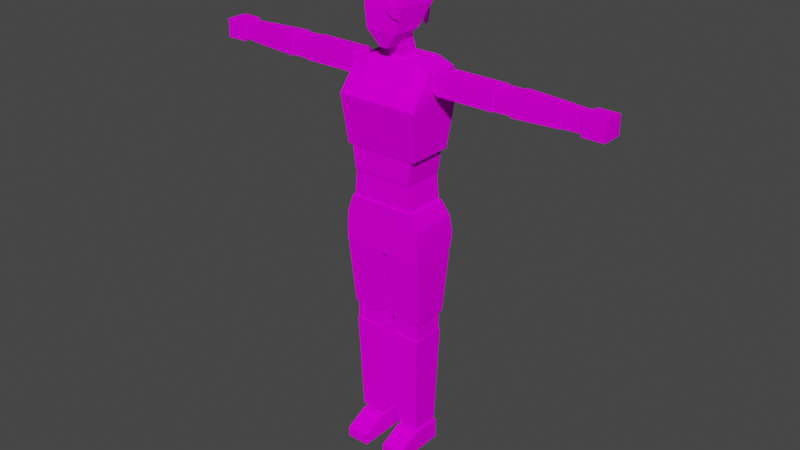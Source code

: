 # Source: model-character-allie-npc-oracle.blend  (saved by Blender 3.1.7; exported with 4.5.12 LTS)
import bpy
from mathutils import Matrix  # noqa: F401  (used for matrix-valued properties, if any)

bpy.ops.wm.read_factory_settings(use_empty=True)
scene = bpy.context.scene
scene.name = 'Scene'

# ---- collections
col_collection = bpy.data.collections.new('Collection'); scene.collection.children.link(col_collection)

# ---- images (referenced by path relative to the original .blend; pixels are not part of the script)
import os
ASSET_DIR = os.environ.get("B2B_ASSET_DIR", "")  # directory of the original .blend (textures are referenced by path, not embedded)
HERE = os.path.dirname(os.path.abspath(__file__))  # packed textures are extracted next to this script under _unpacked/

def load_image(name, relpath, width, height, colorspace="sRGB"):
    """Load a texture the original file referenced (path relative to the .blend, or extracted next to this script)."""
    p = next((c for c in (os.path.join(HERE, relpath), os.path.join(ASSET_DIR, relpath)) if relpath and os.path.exists(c)), "")
    if p:
        img = bpy.data.images.load(p, check_existing=True)
        img.name = name
    else:  # same state as the original file: an image datablock whose file is absent (Cycles renders it pink)
        img = bpy.data.images.new(name, width, height)
        img.source = "FILE"
        img.filepath = "//" + (relpath or name)
    img.colorspace_settings.name = colorspace
    return img
img_body_texture = load_image('body texture', 'texture-character-allie-npc-oracle-body.tga', 1024, 1024, 'sRGB')
img_up_cloth_texture = load_image('up cloth texture', 'texture-character-allie-npc-oracle-up-cloth.tga', 1024, 1024, 'sRGB')
img_middle_cloth_texture = load_image('middle cloth texture', 'texture-character-allie-npc-oracle-middle-cloth.tga', 1024, 1024, 'sRGB')
img_hair_texture = load_image('hair texture', 'texture-character-allie-npc-oracle-hair.tga', 1024, 1024, 'sRGB')
img_hair_ponytail_texture = load_image('hair ponytail texture', 'texture-character-allie-npc-oracle-hair-ponytail.tga', 1024, 1024, 'sRGB')

# ---- materials (node trees are filled in below, after node groups)
mat_material_body = bpy.data.materials.new('material_body')
mat_material_body.use_transparent_shadow = False
mat_material_up_cloth = bpy.data.materials.new('material_up_cloth')
mat_material_up_cloth.use_transparent_shadow = False
mat_material_middle_cloth = bpy.data.materials.new('material_middle_cloth')
mat_material_middle_cloth.use_transparent_shadow = False
mat_material_hair = bpy.data.materials.new('material_hair')
mat_material_hair.use_transparent_shadow = False
mat_material_ponytail = bpy.data.materials.new('material_ponytail')
mat_material_ponytail.use_transparent_shadow = False

# ---- node groups
ng_auto_smooth = bpy.data.node_groups.new('Auto Smooth', 'GeometryNodeTree')
_s = ng_auto_smooth.interface.new_socket(name='Geometry', in_out='OUTPUT', socket_type='NodeSocketGeometry')
_s = ng_auto_smooth.interface.new_socket(name='Geometry', in_out='INPUT', socket_type='NodeSocketGeometry')
_s = ng_auto_smooth.interface.new_socket(name='Angle', in_out='INPUT', socket_type='NodeSocketFloat')
_s.subtype = 'ANGLE'
_s.min_value = 0.0
_s.max_value = 3.142
ng_auto_smooth.is_modifier = True
_N = ng_auto_smooth.nodes; _L = ng_auto_smooth.links
n0 = _N.new('NodeGroupOutput'); n0.name = 'Group Output'; n0.location = (480, -100)
n1 = _N.new('NodeGroupInput'); n1.name = 'Group Input'; n1.location = (-420, -300)
n2 = _N.new('NodeGroupInput'); n2.name = 'Group Input.001'; n2.location = (-60, -100)
n3 = _N.new('GeometryNodeSetShadeSmooth'); n3.name = 'Set Shade Smooth'; n3.location = (120, -100)
n3.domain = 'EDGE'
n4 = _N.new('GeometryNodeSetShadeSmooth'); n4.name = 'Set Shade Smooth.001'; n4.location = (300, -100)
n5 = _N.new('GeometryNodeInputMeshEdgeAngle'); n5.name = 'Edge Angle'; n5.location = (-420, -220)
n6 = _N.new('GeometryNodeInputEdgeSmooth'); n6.name = 'Is Edge Smooth'; n6.location = (-60, -160)
n7 = _N.new('GeometryNodeInputShadeSmooth'); n7.name = 'Is Face Smooth'; n7.location = (-240, -340)
n8 = _N.new('FunctionNodeBooleanMath'); n8.name = 'Boolean Math'; n8.location = (-60, -220)
n9 = _N.new('FunctionNodeCompare'); n9.name = 'Compare'; n9.location = (-240, -180)
n9.operation = 'LESS_EQUAL'
_L.new(n5.outputs[0], n9.inputs[0])
_L.new(n4.outputs[0], n0.inputs[0])
_L.new(n1.outputs[1], n9.inputs[1])
_L.new(n9.outputs[0], n8.inputs[0])
_L.new(n7.outputs[0], n8.inputs[1])
_L.new(n2.outputs[0], n3.inputs[0])
_L.new(n6.outputs[0], n3.inputs[1])
_L.new(n3.outputs[0], n4.inputs[0])
_L.new(n8.outputs[0], n3.inputs[2])
n0.is_active_output = True

# ---- material node trees
mat_material_body.use_nodes = True; mat_material_body.node_tree.nodes.clear()
_N = mat_material_body.node_tree.nodes; _L = mat_material_body.node_tree.links
n0 = _N.new('ShaderNodeBsdfPrincipled'); n0.name = 'Principled BSDF'; n0.location = (10, 300)
n0.distribution = 'GGX'
n0.subsurface_method = 'RANDOM_WALK_SKIN'
n0.inputs[3].default_value = 1.45
n0.inputs[13].default_value = 0.0
n0.inputs[27].default_value = (0.0, 0.0, 0.0, 1.0)
n0.inputs[28].default_value = 1.0
n1 = _N.new('ShaderNodeOutputMaterial'); n1.name = 'Material Output'; n1.location = (300, 300)
n2 = _N.new('ShaderNodeTexImage'); n2.name = 'Image Texture'; n2.location = (-280, 280)
n2.image = img_body_texture
_L.new(n0.outputs[0], n1.inputs[0])
_L.new(n2.outputs[0], n0.inputs[0])
n1.is_active_output = True
mat_material_up_cloth.use_nodes = True; mat_material_up_cloth.node_tree.nodes.clear()
_N = mat_material_up_cloth.node_tree.nodes; _L = mat_material_up_cloth.node_tree.links
n0 = _N.new('ShaderNodeBsdfPrincipled'); n0.name = 'Principled BSDF'; n0.location = (10, 300)
n0.distribution = 'GGX'
n0.subsurface_method = 'RANDOM_WALK_SKIN'
n0.inputs[3].default_value = 1.45
n0.inputs[13].default_value = 0.0
n0.inputs[27].default_value = (0.0, 0.0, 0.0, 1.0)
n0.inputs[28].default_value = 1.0
n1 = _N.new('ShaderNodeOutputMaterial'); n1.name = 'Material Output'; n1.location = (300, 300)
n2 = _N.new('ShaderNodeTexImage'); n2.name = 'Image Texture'; n2.location = (-280, 280)
n2.image = img_up_cloth_texture
_L.new(n0.outputs[0], n1.inputs[0])
_L.new(n2.outputs[0], n0.inputs[0])
n1.is_active_output = True
mat_material_middle_cloth.use_nodes = True; mat_material_middle_cloth.node_tree.nodes.clear()
_N = mat_material_middle_cloth.node_tree.nodes; _L = mat_material_middle_cloth.node_tree.links
n0 = _N.new('ShaderNodeBsdfPrincipled'); n0.name = 'Principled BSDF'; n0.location = (10, 300)
n0.distribution = 'GGX'
n0.subsurface_method = 'RANDOM_WALK_SKIN'
n0.inputs[3].default_value = 1.45
n0.inputs[13].default_value = 0.0
n0.inputs[27].default_value = (0.0, 0.0, 0.0, 1.0)
n0.inputs[28].default_value = 1.0
n1 = _N.new('ShaderNodeOutputMaterial'); n1.name = 'Material Output'; n1.location = (300, 300)
n2 = _N.new('ShaderNodeTexImage'); n2.name = 'Image Texture'; n2.location = (-280, 280)
n2.image = img_middle_cloth_texture
_L.new(n0.outputs[0], n1.inputs[0])
_L.new(n2.outputs[0], n0.inputs[0])
n1.is_active_output = True
mat_material_hair.use_nodes = True; mat_material_hair.node_tree.nodes.clear()
_N = mat_material_hair.node_tree.nodes; _L = mat_material_hair.node_tree.links
n0 = _N.new('ShaderNodeBsdfPrincipled'); n0.name = 'Principled BSDF'; n0.location = (10, 300)
n0.distribution = 'GGX'
n0.subsurface_method = 'RANDOM_WALK_SKIN'
n0.inputs[3].default_value = 1.45
n0.inputs[13].default_value = 0.0
n0.inputs[27].default_value = (0.0, 0.0, 0.0, 1.0)
n0.inputs[28].default_value = 1.0
n1 = _N.new('ShaderNodeOutputMaterial'); n1.name = 'Material Output'; n1.location = (300, 300)
n2 = _N.new('ShaderNodeTexImage'); n2.name = 'Image Texture'; n2.location = (-280, 280)
n2.image = img_hair_texture
_L.new(n0.outputs[0], n1.inputs[0])
_L.new(n2.outputs[0], n0.inputs[0])
n1.is_active_output = True
mat_material_ponytail.use_nodes = True; mat_material_ponytail.node_tree.nodes.clear()
_N = mat_material_ponytail.node_tree.nodes; _L = mat_material_ponytail.node_tree.links
n0 = _N.new('ShaderNodeBsdfPrincipled'); n0.name = 'Principled BSDF'; n0.location = (10, 300)
n0.distribution = 'GGX'
n0.subsurface_method = 'RANDOM_WALK_SKIN'
n0.inputs[3].default_value = 1.45
n0.inputs[13].default_value = 0.0
n0.inputs[27].default_value = (0.0, 0.0, 0.0, 1.0)
n0.inputs[28].default_value = 1.0
n1 = _N.new('ShaderNodeOutputMaterial'); n1.name = 'Material Output'; n1.location = (300, 300)
n2 = _N.new('ShaderNodeTexImage'); n2.name = 'Image Texture'; n2.location = (-280, 280)
n2.image = img_hair_ponytail_texture
_L.new(n0.outputs[0], n1.inputs[0])
_L.new(n2.outputs[0], n0.inputs[0])
n1.is_active_output = True

# ---- world
world_world = bpy.data.worlds.new('World'); scene.world = world_world
world_world.use_nodes = True; world_world.node_tree.nodes.clear()
_N = world_world.node_tree.nodes; _L = world_world.node_tree.links
n0 = _N.new('ShaderNodeOutputWorld'); n0.name = 'World Output'; n0.location = (300, 300)
n1 = _N.new('ShaderNodeBackground'); n1.name = 'Background'; n1.location = (10, 300)
n1.inputs[0].default_value = (0.05088, 0.05088, 0.05088, 1.0)
_L.new(n1.outputs[0], n0.inputs[0])
n0.is_active_output = True
world_world.color = (0.05088, 0.05088, 0.05088)
world_world.use_sun_shadow = False
world_world.sun_shadow_jitter_overblur = 0.0

# ---- meshes
me_character_woman_mesh = bpy.data.meshes.new('character_woman_mesh')
me_character_woman_mesh.from_pydata([(-0.02092, -0.06428, 2.205), (-0.08844, -0.06428, 2.499), (-0.02092, -0.007543, 2.205), (-0.08844, 0.1085, 2.499), (0.01679, -0.06428, 2.205), (0.08431, -0.06428, 2.499), (0.01679, -0.007543, 2.205), (0.08431, 0.1085, 2.499), (-0.08844, -0.07975, 2.285), (-0.08844, 0.07121, 2.285), (0.08431, 0.07121, 2.285), (0.08431, -0.07975, 2.285), (-0.1029, -0.07871, 2.392), (-0.1029, 0.1201, 2.392), (0.09874, 0.1201, 2.392), (0.09874, -0.07871, 2.392), (-0.04576, 0.02887, 2.121), (-0.04576, -0.01869, 2.286), (-0.04576, 0.1192, 2.121), (-0.04576, 0.07168, 2.286), (0.04576, 0.02887, 2.121), (0.04576, -0.01869, 2.286), (0.04576, 0.1192, 2.121), (0.04576, 0.07168, 2.286), (-0.1957, -0.09035, 1.707), (-0.2132, -0.004179, 2.105), (-0.1957, 0.1464, 1.707), (-0.2132, 0.1668, 2.105), (0.1957, -0.09035, 1.707), (0.2132, -0.004179, 2.105), (0.1957, 0.1464, 1.707), (0.2132, 0.1668, 2.105), (-0.2132, -0.1202, 1.956), (-0.2132, 0.1946, 1.989), (0.2132, 0.1946, 1.989), (0.2132, -0.109, 1.956), (0.1183, 0.1464, 1.707), (-0.1183, 0.1464, 1.707), (-0.1287, 0.1584, 2.142), (0.1287, 0.1584, 2.142), (-0.1183, -0.09035, 1.707), (0.1183, -0.09035, 1.707), (0.1289, -0.004179, 2.142), (-0.1289, -0.004179, 2.142), (0.1289, -0.109, 1.956), (-0.1289, -0.1202, 1.956), (-0.1289, 0.1946, 1.989), (0.1289, 0.1946, 1.989), (-0.1745, -0.08321, 1.426), (-0.1745, -0.08321, 1.709), (-0.1745, 0.1334, 1.426), (-0.1745, 0.1334, 1.709), (0.1745, -0.08321, 1.426), (0.1745, -0.08321, 1.709), (0.1745, 0.1334, 1.426), (0.1745, 0.1334, 1.709), (-0.224, -0.08994, 1.164), (-0.1847, -0.08994, 1.427), (-0.224, 0.1671, 1.164), (-0.1847, 0.1412, 1.427), (0.224, -0.08994, 1.164), (0.1847, -0.08994, 1.427), (0.224, 0.1671, 1.164), (0.1847, 0.1412, 1.427), (-0.224, -0.08994, 1.251), (-0.2165, -0.08994, 1.339), (-0.2165, 0.1701, 1.339), (-0.224, 0.1815, 1.251), (0.2165, 0.1701, 1.339), (0.224, 0.1815, 1.251), (0.2165, -0.08994, 1.339), (0.224, -0.08994, 1.251), (0.2222, 0.1637, 1.153), (0.205, 0.1352, 0.807), (0.2222, -0.08842, 1.153), (0.205, -0.05994, 0.807), (0.01854, 0.1637, 1.153), (0.0358, 0.1352, 0.807), (0.01854, -0.08842, 1.153), (0.0358, -0.05994, 0.807), (0.0448, -0.05071, 0.7015), (0.0448, -0.05071, 0.8082), (0.0448, 0.1245, 0.7015), (0.0448, 0.1245, 0.8082), (0.194, -0.05071, 0.7018), (0.194, -0.05071, 0.8085), (0.194, 0.1245, 0.7018), (0.194, 0.1245, 0.8085), (0.05593, -0.03606, 0.1466), (0.04185, -0.05583, 0.7017), (0.05593, 0.1127, 0.1466), (0.04185, 0.1324, 0.7017), (0.1825, -0.03606, 0.1466), (0.1966, -0.05583, 0.7017), (0.1825, 0.1127, 0.1466), (0.1966, 0.1324, 0.7017), (0.05522, -0.1625, -3.218e-05), (0.05522, -0.1625, 0.05321), (0.05522, 0.1316, -3.218e-05), (0.05522, 0.1316, 0.115), (0.1819, -0.1625, -3.218e-05), (0.1819, -0.1625, 0.05321), (0.1819, 0.1316, -3.218e-05), (0.1819, 0.1316, 0.115), (0.05522, -0.04043, -3.218e-05), (0.05522, -0.04043, 0.115), (0.1819, -0.04043, -3.218e-05), (0.1819, -0.04043, 0.115), (-0.01636, 0.1637, 1.153), (-0.03362, 0.1352, 0.807), (-0.01636, -0.08842, 1.153), (-0.03362, -0.05994, 0.807), (-0.2201, 0.1637, 1.153), (-0.2028, 0.1352, 0.807), (-0.2201, -0.08842, 1.153), (-0.2028, -0.05994, 0.807), (-0.1938, -0.05071, 0.7015), (-0.1938, -0.05071, 0.8082), (-0.1938, 0.1245, 0.7015), (-0.1938, 0.1245, 0.8082), (-0.04461, -0.05071, 0.7018), (-0.04461, -0.05071, 0.8085), (-0.04461, 0.1245, 0.7018), (-0.04461, 0.1245, 0.8085), (-0.1827, -0.03606, 0.1466), (-0.1967, -0.05583, 0.7017), (-0.1827, 0.1127, 0.1466), (-0.1967, 0.1324, 0.7017), (-0.05605, -0.03606, 0.1466), (-0.04197, -0.05583, 0.7017), (-0.05605, 0.1127, 0.1466), (-0.04197, 0.1324, 0.7017), (-0.1834, -0.1625, -3.218e-05), (-0.1834, -0.1625, 0.05321), (-0.1834, 0.1316, -3.218e-05), (-0.1834, 0.1316, 0.115), (-0.05673, -0.1625, -3.218e-05), (-0.05673, -0.1625, 0.05321), (-0.05673, 0.1316, -3.218e-05), (-0.05673, 0.1316, 0.115), (-0.1834, -0.04043, -3.218e-05), (-0.1834, -0.04043, 0.115), (-0.05673, -0.04043, -3.218e-05), (-0.05673, -0.04043, 0.115), (0.558, 0.001635, 2.014), (0.558, 0.124, 2.014), (0.558, 0.001635, 2.114), (0.558, 0.124, 2.114), (0.6554, 0.005507, 2.018), (0.5578, 0.005507, 2.018), (0.6554, 0.12, 2.018), (0.5578, 0.12, 2.018), (0.6554, 0.005507, 2.11), (0.5578, 0.005507, 2.11), (0.6554, 0.12, 2.11), (0.5578, 0.12, 2.11), (0.9992, 0.01601, 2.026), (0.6553, 0.002903, 2.015), (0.9992, 0.1097, 2.026), (0.6553, 0.1228, 2.015), (0.9992, 0.01601, 2.103), (0.6553, 0.002903, 2.114), (0.9992, 0.1097, 2.103), (0.6553, 0.1228, 2.113), (1.118, 0.005517, 2.015), (1.005, 0.005517, 2.015), (1.118, 0.1196, 2.015), (1.005, 0.1196, 2.015), (1.118, 0.005517, 2.114), (1.005, 0.005517, 2.114), (1.118, 0.1196, 2.114), (1.005, 0.1196, 2.114), (0.2527, 0.001635, 2.114), (0.2364, 0.001635, 2.1), (0.2364, 0.124, 2.1), (0.2527, 0.124, 2.114), (0.2364, 0.001635, 2.029), (0.2527, 0.001635, 2.014), (0.2527, 0.124, 2.014), (0.2364, 0.124, 2.029), (-0.558, 0.001635, 2.014), (-0.558, 0.124, 2.014), (-0.558, 0.001635, 2.114), (-0.558, 0.124, 2.114), (-0.6554, 0.005507, 2.018), (-0.5578, 0.005507, 2.018), (-0.6554, 0.12, 2.018), (-0.5578, 0.12, 2.018), (-0.6554, 0.005507, 2.11), (-0.5578, 0.005507, 2.11), (-0.6554, 0.12, 2.11), (-0.5578, 0.12, 2.11), (-0.9992, 0.01601, 2.026), (-0.6553, 0.002903, 2.015), (-0.9992, 0.1097, 2.026), (-0.6553, 0.1228, 2.015), (-0.9992, 0.01601, 2.103), (-0.6553, 0.002903, 2.113), (-0.9992, 0.1097, 2.103), (-0.6553, 0.1228, 2.113), (-1.118, 0.005517, 2.015), (-1.005, 0.005517, 2.015), (-1.118, 0.1196, 2.015), (-1.005, 0.1196, 2.015), (-1.118, 0.005517, 2.114), (-1.005, 0.005517, 2.114), (-1.118, 0.1196, 2.114), (-1.005, 0.1196, 2.114), (-0.2527, 0.001635, 2.114), (-0.2364, 0.001635, 2.1), (-0.2364, 0.124, 2.1), (-0.2527, 0.124, 2.114), (-0.2364, 0.001635, 2.029), (-0.2527, 0.001635, 2.014), (-0.2527, 0.124, 2.014), (-0.2364, 0.124, 2.029), (-0.1608, -0.08321, 1.567), (-0.1608, 0.1334, 1.567), (0.1608, 0.1334, 1.567), (0.1608, -0.08321, 1.567), (-0.9, 0.01223, 2.023), (-0.9, 0.1135, 2.023), (-0.9, 0.1135, 2.106), (-0.9, 0.01223, 2.106), (0.8997, 0.01221, 2.023), (0.8997, 0.1135, 2.023), (0.8997, 0.1135, 2.106), (0.8997, 0.01221, 2.106), (0.8997, 0.01043, 2.021), (0.6553, 0.0007901, 2.013), (0.6553, 0.125, 2.013), (0.6553, 0.125, 2.115), (0.6553, 0.0007901, 2.115), (-0.9, 0.01044, 2.021), (-0.6553, 0.0007901, 2.013), (-0.6553, 0.125, 2.013), (-0.6553, 0.125, 2.115), (-0.6553, 0.0007901, 2.115), (-0.9, 0.1153, 2.021), (-0.9, 0.1153, 2.107), (-0.9, 0.01044, 2.107), (0.8997, 0.1153, 2.021), (0.8997, 0.1153, 2.107), (0.8997, 0.01043, 2.107), (-0.04576, 0.005088, 2.203), (-0.04576, 0.09546, 2.203), (0.04576, 0.09546, 2.203), (0.04576, 0.005088, 2.203), (0.04796, 0.09716, 2.203), (0.04796, 0.002982, 2.203), (-0.04796, 0.002982, 2.203), (-0.04796, 0.004837, 2.197), (-0.04687, 0.1205, 2.121), (-0.04687, 0.02822, 2.121), (-0.04687, 0.09807, 2.197), (0.04687, 0.1205, 2.121), (0.04687, 0.09807, 2.197), (0.04687, 0.02822, 2.121), (0.04687, 0.005748, 2.197), (-0.04687, 0.005748, 2.197), (-0.04796, 0.09716, 2.203), (-0.04796, 0.09902, 2.197), (0.04796, 0.09902, 2.197), (0.04796, 0.004837, 2.197), (-0.04871, 0.003177, 2.2), (-0.04871, 0.09882, 2.2), (0.04871, 0.09882, 2.2), (0.04871, 0.003177, 2.2)], [], [(12, 1, 3, 13), (13, 3, 7, 14), (14, 7, 5, 15), (15, 5, 1, 12), (2, 6, 4, 0), (7, 3, 1, 5), (4, 11, 8, 0), (6, 10, 11, 4), (2, 9, 10, 6), (0, 8, 9, 2), (11, 15, 12, 8), (10, 14, 15, 11), (9, 13, 14, 10), (8, 12, 13, 9), (244, 17, 19, 245), (245, 19, 23, 246), (246, 23, 21, 247), (247, 21, 17, 244), (47, 39, 31, 34), (32, 25, 27, 33), (34, 31, 29, 35), (45, 43, 25, 32), (36, 30, 28, 41), (38, 27, 25, 43), (40, 45, 32, 24), (30, 34, 35, 28), (24, 32, 33, 26), (36, 47, 34, 30), (26, 33, 46, 37), (37, 46, 47, 36), (28, 35, 44, 41), (41, 44, 45, 40), (31, 39, 42, 29), (39, 38, 43, 42), (26, 37, 40, 24), (37, 36, 41, 40), (35, 29, 42, 44), (44, 42, 43, 45), (33, 27, 38, 46), (46, 38, 39, 47), (216, 49, 51, 217), (217, 51, 55, 218), (218, 55, 53, 219), (219, 53, 49, 216), (50, 54, 52, 48), (55, 51, 49, 53), (65, 57, 59, 66), (66, 59, 63, 68), (68, 63, 61, 70), (70, 61, 57, 65), (58, 62, 60, 56), (63, 59, 57, 61), (60, 71, 64, 56), (71, 70, 65, 64), (62, 69, 71, 60), (69, 68, 70, 71), (58, 67, 69, 62), (67, 66, 68, 69), (56, 64, 67, 58), (64, 65, 66, 67), (72, 76, 78, 74), (77, 73, 75, 79), (75, 74, 78, 79), (73, 72, 74, 75), (77, 76, 72, 73), (79, 78, 76, 77), (80, 81, 83, 82), (82, 83, 87, 86), (86, 87, 85, 84), (84, 85, 81, 80), (82, 86, 84, 80), (87, 83, 81, 85), (88, 89, 91, 90), (90, 91, 95, 94), (94, 95, 93, 92), (92, 93, 89, 88), (90, 94, 92, 88), (95, 91, 89, 93), (104, 105, 99, 98), (98, 99, 103, 102), (106, 107, 101, 100), (100, 101, 97, 96), (104, 106, 100, 96), (107, 105, 97, 101), (103, 99, 105, 107), (98, 102, 106, 104), (102, 103, 107, 106), (96, 97, 105, 104), (108, 112, 114, 110), (113, 109, 111, 115), (111, 110, 114, 115), (109, 108, 110, 111), (113, 112, 108, 109), (115, 114, 112, 113), (116, 117, 119, 118), (118, 119, 123, 122), (122, 123, 121, 120), (120, 121, 117, 116), (118, 122, 120, 116), (123, 119, 117, 121), (124, 125, 127, 126), (126, 127, 131, 130), (130, 131, 129, 128), (128, 129, 125, 124), (126, 130, 128, 124), (131, 127, 125, 129), (140, 141, 135, 134), (134, 135, 139, 138), (142, 143, 137, 136), (136, 137, 133, 132), (140, 142, 136, 132), (143, 141, 133, 137), (139, 135, 141, 143), (134, 138, 142, 140), (138, 139, 143, 142), (132, 133, 141, 140), (174, 179, 176, 173), (144, 177, 178, 145), (145, 147, 146, 144), (147, 175, 172, 146), (148, 149, 151, 150), (150, 151, 155, 154), (154, 155, 153, 152), (152, 153, 149, 148), (150, 154, 152, 148), (155, 151, 149, 153), (193, 197, 237, 234), (159, 163, 231, 230), (195, 193, 234, 235), (225, 224, 228, 241), (158, 162, 160, 156), (163, 159, 157, 161), (164, 165, 167, 166), (166, 167, 171, 170), (170, 171, 169, 168), (168, 169, 165, 164), (166, 170, 168, 164), (171, 167, 165, 169), (174, 173, 172, 175), (145, 178, 179, 174, 175, 147), (176, 179, 178, 177), (146, 172, 173, 176, 177, 144), (210, 209, 212, 215), (180, 181, 214, 213), (181, 180, 182, 183), (183, 182, 208, 211), (184, 186, 187, 185), (186, 190, 191, 187), (190, 188, 189, 191), (188, 184, 185, 189), (186, 184, 188, 190), (191, 189, 185, 187), (161, 157, 229, 232), (220, 221, 238, 233), (226, 225, 241, 242), (197, 199, 236, 237), (194, 192, 196, 198), (199, 197, 193, 195), (200, 202, 203, 201), (202, 206, 207, 203), (206, 204, 205, 207), (204, 200, 201, 205), (202, 200, 204, 206), (207, 205, 201, 203), (210, 211, 208, 209), (181, 183, 211, 210, 215, 214), (212, 213, 214, 215), (182, 180, 213, 212, 209, 208), (52, 219, 216, 48), (54, 218, 219, 52), (50, 217, 218, 54), (48, 216, 217, 50), (196, 192, 220, 223), (198, 196, 223, 222), (194, 198, 222, 221), (192, 194, 221, 220), (160, 227, 224, 156), (162, 226, 227, 160), (158, 225, 226, 162), (156, 224, 225, 158), (228, 229, 230, 241), (241, 230, 231, 242), (242, 231, 232, 243), (243, 232, 229, 228), (233, 238, 235, 234), (238, 239, 236, 235), (239, 240, 237, 236), (240, 233, 234, 237), (199, 195, 235, 236), (223, 220, 233, 240), (163, 161, 232, 231), (224, 227, 243, 228), (222, 223, 240, 239), (227, 226, 242, 243), (157, 159, 230, 229), (221, 222, 239, 238), (22, 18, 252, 255), (16, 20, 257, 253), (20, 22, 255, 257), (18, 16, 253, 252), (256, 254, 261, 262), (250, 249, 247, 244), (259, 258, 263, 251), (249, 248, 246, 247), (253, 259, 254, 252), (252, 254, 256, 255), (255, 256, 258, 257), (257, 258, 259, 253), (267, 249, 250, 264), (266, 248, 249, 267), (265, 260, 248, 266), (264, 250, 260, 265), (248, 260, 245, 246), (245, 260, 250, 244), (258, 256, 262, 263), (254, 259, 251, 261), (251, 264, 265, 261), (261, 265, 266, 262), (262, 266, 267, 263), (263, 267, 264, 251)])
_uv = me_character_woman_mesh.uv_layers.new(name='UVMap')
_uv.uv.foreach_set('vector', [0.08419, 0.7072, 0.04042, 0.7241, 0.01184, 0.6596, 0.04782, 0.6506, 0.04782, 0.6506, 0.01184, 0.6596, 0.01031, 0.5976, 0.04159, 0.602, 0.04159, 0.602, 0.01031, 0.5976, 0.03021, 0.5372, 0.06451, 0.5558, 0.06451, 0.5558, 0.03021, 0.5372, 0.06753, 0.4817, 0.1053, 0.5004, 0.5085, 0.727, 0.5085, 0.7147, 0.527, 0.7147, 0.527, 0.727, 0.8993, 0.4518, 0.8993, 0.3954, 0.9556, 0.3954, 0.9556, 0.4518, 0.1223, 0.5856, 0.09021, 0.5723, 0.1347, 0.5322, 0.135, 0.5781, 0.1147, 0.608, 0.07091, 0.6032, 0.09021, 0.5723, 0.1223, 0.5856, 0.115, 0.6225, 0.07789, 0.6443, 0.07091, 0.6032, 0.1147, 0.608, 0.135, 0.6352, 0.1171, 0.6756, 0.07789, 0.6443, 0.115, 0.6225, 0.09021, 0.5723, 0.06451, 0.5558, 0.1053, 0.5004, 0.1347, 0.5322, 0.07091, 0.6032, 0.04159, 0.602, 0.06451, 0.5558, 0.09021, 0.5723, 0.07789, 0.6443, 0.04782, 0.6506, 0.04159, 0.602, 0.07091, 0.6032, 0.1171, 0.6756, 0.08419, 0.7072, 0.04782, 0.6506, 0.07789, 0.6443, 0.8743, 0.2888, 0.8838, 0.3321, 0.8366, 0.3308, 0.8531, 0.297, 0.8531, 0.297, 0.8366, 0.3308, 0.8112, 0.2803, 0.8424, 0.2856, 0.8424, 0.2856, 0.8112, 0.2803, 0.8473, 0.2425, 0.8527, 0.2718, 0.8527, 0.2718, 0.8473, 0.2425, 0.8838, 0.2545, 0.8743, 0.2888, 0.1097, 0.2235, 0.1604, 0.2301, 0.1435, 0.2567, 0.1075, 0.2494, 0.1035, 0.01031, 0.1576, 0.05293, 0.1529, 0.1131, 0.1146, 0.1152, 0.1075, 0.2494, 0.1435, 0.2567, 0.138, 0.3148, 0.08536, 0.329, 0.09422, 0.4334, 0.1663, 0.4254, 0.159, 0.4553, 0.09624, 0.4611, 0.03554, 0.822, 0.01031, 0.822, 0.01031, 0.7448, 0.03554, 0.7448, 0.8257, 0.4255, 0.8229, 0.3954, 0.8787, 0.3954, 0.8787, 0.4255, 0.01156, 0.4338, 0.09422, 0.4334, 0.09624, 0.4611, 0.01279, 0.4595, 0.01429, 0.2458, 0.1075, 0.2494, 0.08536, 0.329, 0.01097, 0.3305, 0.01526, 0.0271, 0.1035, 0.01031, 0.1146, 0.1152, 0.02109, 0.1116, 0.01439, 0.2193, 0.1097, 0.2235, 0.1075, 0.2494, 0.01429, 0.2458, 0.02109, 0.1116, 0.1146, 0.1152, 0.1139, 0.1419, 0.01893, 0.1377, 0.01893, 0.1377, 0.1139, 0.1419, 0.1097, 0.2235, 0.01439, 0.2193, 0.01097, 0.3305, 0.08536, 0.329, 0.08814, 0.3535, 0.01031, 0.3552, 0.01031, 0.3552, 0.08814, 0.3535, 0.09422, 0.4334, 0.01156, 0.4338, 0.8229, 0.5395, 0.8257, 0.5095, 0.8787, 0.5095, 0.8787, 0.5395, 0.8257, 0.5095, 0.8257, 0.4255, 0.8787, 0.4255, 0.8787, 0.5095, 0.1379, 0.822, 0.1127, 0.822, 0.1127, 0.7448, 0.1379, 0.7448, 0.1127, 0.822, 0.03554, 0.822, 0.03554, 0.7448, 0.1127, 0.7448, 0.08536, 0.329, 0.138, 0.3148, 0.154, 0.3403, 0.08814, 0.3535, 0.08814, 0.3535, 0.154, 0.3403, 0.1663, 0.4254, 0.09422, 0.4334, 0.1146, 0.1152, 0.1529, 0.1131, 0.1663, 0.1422, 0.1139, 0.1419, 0.1139, 0.1419, 0.1663, 0.1422, 0.1604, 0.2301, 0.1097, 0.2235, 0.7453, 0.0115, 0.7896, 0.01135, 0.7906, 0.07962, 0.7446, 0.08224, 0.7446, 0.08224, 0.7906, 0.07962, 0.7906, 0.1926, 0.744, 0.1908, 0.744, 0.1908, 0.7906, 0.1926, 0.7906, 0.262, 0.7437, 0.2641, 0.7437, 0.2641, 0.7906, 0.262, 0.7884, 0.3748, 0.7428, 0.3695, 0.5478, 0.822, 0.6616, 0.822, 0.6616, 0.8927, 0.5478, 0.8927, 0.01031, 0.8426, 0.1241, 0.8426, 0.1241, 0.9132, 0.01031, 0.9132, 0.2902, 0.03063, 0.32, 0.04288, 0.2896, 0.1167, 0.259, 0.1086, 0.259, 0.1086, 0.2896, 0.1167, 0.2739, 0.2367, 0.2438, 0.2374, 0.2438, 0.2374, 0.2739, 0.2367, 0.2845, 0.314, 0.2544, 0.3152, 0.2544, 0.3152, 0.2845, 0.314, 0.32, 0.4342, 0.2945, 0.453, 0.2707, 0.6942, 0.2707, 0.8403, 0.1869, 0.8403, 0.1869, 0.6942, 0.3406, 0.8091, 0.4611, 0.8091, 0.4611, 0.8844, 0.3406, 0.8844, 0.1971, 0.3251, 0.2256, 0.3197, 0.2657, 0.4639, 0.2367, 0.4719, 0.2256, 0.3197, 0.2544, 0.3152, 0.2945, 0.453, 0.2657, 0.4639, 0.1869, 0.2383, 0.2165, 0.2361, 0.2256, 0.3197, 0.1971, 0.3251, 0.2165, 0.2361, 0.2438, 0.2374, 0.2544, 0.3152, 0.2256, 0.3197, 0.2049, 0.09389, 0.232, 0.1029, 0.2165, 0.2361, 0.1869, 0.2383, 0.232, 0.1029, 0.259, 0.1086, 0.2438, 0.2374, 0.2165, 0.2361, 0.2322, 0.01031, 0.2607, 0.0196, 0.232, 0.1029, 0.2049, 0.09389, 0.2607, 0.0196, 0.2902, 0.03063, 0.259, 0.1086, 0.232, 0.1029, 0.2691, 0.8609, 0.2691, 0.9274, 0.1869, 0.9274, 0.1869, 0.8609, 0.853, 0.8205, 0.853, 0.7653, 0.9167, 0.7653, 0.9167, 0.8205, 0.6658, 0.09261, 0.5536, 0.07538, 0.567, 0.01031, 0.6768, 0.03857, 0.6613, 0.1561, 0.5478, 0.1574, 0.5536, 0.07538, 0.6658, 0.09261, 0.6646, 0.2111, 0.5519, 0.2237, 0.5478, 0.1574, 0.6613, 0.1561, 0.6768, 0.2736, 0.5677, 0.3044, 0.5519, 0.2237, 0.6646, 0.2111, 0.8324, 0.8513, 0.7976, 0.8513, 0.7976, 0.7941, 0.8324, 0.7941, 0.8324, 0.7941, 0.7976, 0.7941, 0.7975, 0.7455, 0.8323, 0.7455, 0.8323, 0.7455, 0.7975, 0.7455, 0.7975, 0.6883, 0.8323, 0.6883, 0.8323, 0.6883, 0.7975, 0.6883, 0.7976, 0.6397, 0.8324, 0.6397, 0.6822, 0.9577, 0.6822, 0.9091, 0.7394, 0.9091, 0.7394, 0.9577, 0.9044, 0.2912, 0.9044, 0.2425, 0.9615, 0.2425, 0.9615, 0.2912, 0.5272, 0.4548, 0.3475, 0.4773, 0.342, 0.4162, 0.5229, 0.4065, 0.5229, 0.4065, 0.342, 0.4162, 0.3406, 0.3657, 0.5218, 0.3652, 0.5218, 0.3652, 0.3406, 0.3657, 0.3426, 0.3044, 0.5234, 0.3168, 0.5234, 0.3168, 0.3426, 0.3044, 0.3473, 0.2541, 0.5272, 0.2757, 0.5963, 0.9133, 0.5963, 0.9546, 0.5478, 0.9546, 0.5478, 0.9133, 0.8667, 0.2206, 0.8667, 0.1701, 0.9281, 0.1701, 0.9281, 0.2206, 0.6097, 0.7586, 0.6133, 0.7967, 0.5564, 0.8014, 0.5533, 0.7634, 0.523, 0.8091, 0.523, 0.8466, 0.4817, 0.8466, 0.4817, 0.8091, 0.6054, 0.7177, 0.6017, 0.6828, 0.6428, 0.6943, 0.6453, 0.7121, 0.5085, 0.6528, 0.5258, 0.6528, 0.5258, 0.694, 0.5085, 0.694, 0.6097, 0.7586, 0.6054, 0.7177, 0.6453, 0.7121, 0.6503, 0.7543, 0.6017, 0.6828, 0.6083, 0.6438, 0.6521, 0.6538, 0.6428, 0.6943, 0.5478, 0.6838, 0.5494, 0.6397, 0.6083, 0.6438, 0.6017, 0.6828, 0.5533, 0.7634, 0.55, 0.7216, 0.6054, 0.7177, 0.6097, 0.7586, 0.55, 0.7216, 0.5478, 0.6838, 0.6017, 0.6828, 0.6054, 0.7177, 0.6503, 0.7543, 0.6521, 0.7721, 0.6133, 0.7967, 0.6097, 0.7586, 0.6822, 0.8885, 0.6822, 0.822, 0.7645, 0.822, 0.7645, 0.8885, 0.8572, 0.6161, 0.8572, 0.5609, 0.9209, 0.5609, 0.9209, 0.6161, 0.6658, 0.4073, 0.5536, 0.3901, 0.567, 0.325, 0.6768, 0.3532, 0.6613, 0.4708, 0.5478, 0.4721, 0.5536, 0.3901, 0.6658, 0.4073, 0.6646, 0.5258, 0.5519, 0.5384, 0.5478, 0.4721, 0.6613, 0.4708, 0.6768, 0.5883, 0.5677, 0.619, 0.5519, 0.5384, 0.6646, 0.5258, 0.8461, 0.2219, 0.8113, 0.2219, 0.8113, 0.1648, 0.8461, 0.1648, 0.8461, 0.1648, 0.8113, 0.1648, 0.8112, 0.1161, 0.846, 0.1161, 0.846, 0.1161, 0.8112, 0.1161, 0.8112, 0.05896, 0.846, 0.05896, 0.846, 0.05896, 0.8112, 0.05896, 0.8113, 0.01031, 0.8461, 0.01031, 0.9479, 0.5295, 0.8993, 0.5295, 0.8993, 0.4724, 0.9479, 0.4724, 0.4226, 0.9537, 0.4226, 0.905, 0.4797, 0.905, 0.4797, 0.9537, 0.5272, 0.211, 0.3475, 0.2335, 0.342, 0.1724, 0.5229, 0.1627, 0.5229, 0.1627, 0.342, 0.1724, 0.3406, 0.1219, 0.5218, 0.1214, 0.5218, 0.1214, 0.3406, 0.1219, 0.3426, 0.06055, 0.5234, 0.07295, 0.5234, 0.07295, 0.3426, 0.06055, 0.3473, 0.01031, 0.5272, 0.03185, 0.9529, 0.3118, 0.9529, 0.3531, 0.9044, 0.3531, 0.9044, 0.3118, 0.3406, 0.9555, 0.3406, 0.905, 0.402, 0.905, 0.402, 0.9555, 0.7345, 0.7586, 0.7382, 0.7967, 0.6813, 0.8014, 0.6781, 0.7634, 0.617, 0.9133, 0.6545, 0.9133, 0.6545, 0.9546, 0.617, 0.9546, 0.7303, 0.7177, 0.7266, 0.6828, 0.7677, 0.6943, 0.7702, 0.7121, 0.3091, 0.7355, 0.2917, 0.7355, 0.2917, 0.6942, 0.3091, 0.6942, 0.7345, 0.7586, 0.7303, 0.7177, 0.7702, 0.7121, 0.7751, 0.7543, 0.7266, 0.6828, 0.7331, 0.6438, 0.7769, 0.6538, 0.7677, 0.6943, 0.6727, 0.6838, 0.6743, 0.6397, 0.7331, 0.6438, 0.7266, 0.6828, 0.6781, 0.7634, 0.6748, 0.7216, 0.7303, 0.7177, 0.7345, 0.7586, 0.6748, 0.7216, 0.6727, 0.6838, 0.7266, 0.6828, 0.7303, 0.7177, 0.7751, 0.7543, 0.7769, 0.7721, 0.7382, 0.7967, 0.7345, 0.7586, 0.7975, 0.9546, 0.7975, 0.9314, 0.8374, 0.9314, 0.8374, 0.9546, 0.3731, 0.7884, 0.3731, 0.6889, 0.413, 0.6889, 0.413, 0.7884, 0.01031, 0.9664, 0.01031, 0.9338, 0.05021, 0.9338, 0.05021, 0.9664, 0.4456, 0.7884, 0.4456, 0.6889, 0.4855, 0.6889, 0.4855, 0.7884, 0.902, 0.8719, 0.902, 0.9037, 0.8646, 0.9037, 0.8646, 0.8719, 0.8646, 0.8719, 0.8646, 0.9037, 0.8349, 0.9037, 0.8349, 0.8719, 0.8349, 0.8719, 0.8349, 0.9037, 0.7975, 0.9037, 0.7975, 0.8719, 0.9317, 0.8719, 0.9317, 0.9037, 0.902, 0.9037, 0.902, 0.8719, 0.9487, 0.1999, 0.9487, 0.1701, 0.9861, 0.1701, 0.9861, 0.1999, 0.9897, 0.8719, 0.9897, 0.9016, 0.9524, 0.9016, 0.9524, 0.8719, 0.9592, 0.01105, 0.9248, 0.01105, 0.9242, 0.01031, 0.9599, 0.01031, 0.9567, 0.9601, 0.9567, 0.9277, 0.9574, 0.9271, 0.9574, 0.9607, 0.9592, 0.04763, 0.9592, 0.01105, 0.9599, 0.01031, 0.9599, 0.04827, 0.3899, 0.5714, 0.3924, 0.5382, 0.3931, 0.538, 0.3905, 0.5717, 0.9242, 0.1494, 0.9242, 0.1243, 0.9547, 0.1243, 0.9547, 0.1494, 0.1099, 0.934, 0.1099, 0.9661, 0.07082, 0.9661, 0.07082, 0.9338, 0.7298, 0.5977, 0.7298, 0.5609, 0.767, 0.5609, 0.767, 0.5977, 0.767, 0.5977, 0.767, 0.5609, 0.7994, 0.5609, 0.7994, 0.5977, 0.7994, 0.5977, 0.7994, 0.5609, 0.8366, 0.5609, 0.8366, 0.5977, 0.6974, 0.5977, 0.6974, 0.5609, 0.7298, 0.5609, 0.7298, 0.5977, 0.1869, 0.9804, 0.1869, 0.948, 0.2241, 0.948, 0.2241, 0.9804, 0.9415, 0.5933, 0.9415, 0.5609, 0.9787, 0.5609, 0.9787, 0.5933, 0.7975, 0.9546, 0.8374, 0.9546, 0.8374, 0.9616, 0.7975, 0.9616, 0.413, 0.7884, 0.413, 0.6889, 0.4177, 0.6836, 0.4409, 0.6836, 0.4456, 0.6889, 0.4456, 0.7884, 0.8374, 0.9314, 0.7975, 0.9314, 0.7975, 0.9243, 0.8374, 0.9243, 0.3406, 0.7884, 0.3406, 0.6889, 0.3453, 0.6836, 0.3684, 0.6836, 0.3731, 0.6889, 0.3731, 0.7884, 0.858, 0.9314, 0.8979, 0.9314, 0.8979, 0.9546, 0.858, 0.9546, 0.8023, 0.428, 0.8023, 0.4679, 0.7028, 0.4679, 0.7028, 0.428, 0.9641, 0.1037, 0.9242, 0.1037, 0.9242, 0.07115, 0.9641, 0.07115, 0.8023, 0.5004, 0.8023, 0.5403, 0.7028, 0.5403, 0.7028, 0.5004, 0.5258, 0.5277, 0.5258, 0.565, 0.494, 0.565, 0.494, 0.5277, 0.5258, 0.565, 0.5258, 0.5948, 0.494, 0.5948, 0.494, 0.565, 0.5258, 0.5948, 0.5258, 0.6321, 0.494, 0.6321, 0.494, 0.5948, 0.5258, 0.4979, 0.5258, 0.5277, 0.494, 0.5277, 0.477, 0.4991, 0.2897, 0.8983, 0.2897, 0.8609, 0.3195, 0.8609, 0.3195, 0.8983, 0.2447, 0.948, 0.282, 0.948, 0.282, 0.9778, 0.2447, 0.9778, 0.9202, 0.9299, 0.9223, 0.9601, 0.9217, 0.9607, 0.9195, 0.9296, 0.2554, 0.5529, 0.249, 0.5819, 0.2484, 0.582, 0.255, 0.5526, 0.3785, 0.592, 0.3899, 0.5714, 0.3905, 0.5717, 0.3788, 0.5922, 0.925, 0.01595, 0.9274, 0.04981, 0.9268, 0.05053, 0.9244, 0.01539, 0.2917, 0.7867, 0.2917, 0.7562, 0.3168, 0.7562, 0.3168, 0.7867, 0.9289, 0.6397, 0.968, 0.6397, 0.968, 0.6718, 0.9289, 0.6718, 0.8667, 0.1171, 0.8667, 0.07989, 0.9035, 0.07989, 0.9035, 0.1171, 0.8667, 0.07989, 0.8667, 0.0475, 0.9035, 0.0475, 0.9035, 0.07989, 0.8667, 0.0475, 0.8667, 0.01031, 0.9035, 0.01031, 0.9035, 0.0475, 0.8667, 0.1495, 0.8667, 0.1171, 0.9035, 0.1171, 0.9035, 0.1495, 0.9289, 0.6924, 0.9661, 0.6924, 0.9661, 0.7248, 0.9289, 0.7248, 0.9697, 0.7653, 0.9697, 0.8025, 0.9373, 0.8025, 0.9373, 0.7653, 0.858, 0.9314, 0.858, 0.9243, 0.8979, 0.9243, 0.8979, 0.9314, 0.8023, 0.4679, 0.8023, 0.5004, 0.7028, 0.5004, 0.6974, 0.4957, 0.6974, 0.4725, 0.7028, 0.4679, 0.8979, 0.9546, 0.8979, 0.9616, 0.858, 0.9616, 0.858, 0.9546, 0.8023, 0.3954, 0.8023, 0.428, 0.7028, 0.428, 0.6974, 0.4233, 0.6974, 0.4001, 0.7028, 0.3954, 0.6977, 0.2624, 0.7437, 0.2641, 0.7428, 0.3695, 0.6984, 0.3737, 0.6974, 0.1933, 0.744, 0.1908, 0.7437, 0.2641, 0.6977, 0.2624, 0.6978, 0.07991, 0.7446, 0.08224, 0.744, 0.1908, 0.6974, 0.1933, 0.6996, 0.01031, 0.7453, 0.0115, 0.7446, 0.08224, 0.6978, 0.07991, 0.3091, 0.5492, 0.2981, 0.5644, 0.2739, 0.5525, 0.2916, 0.5352, 0.2968, 0.5979, 0.3091, 0.6159, 0.2948, 0.6284, 0.2724, 0.6063, 0.2936, 0.5821, 0.2968, 0.5979, 0.2724, 0.6063, 0.268, 0.5809, 0.2981, 0.5644, 0.2936, 0.5821, 0.268, 0.5809, 0.2739, 0.5525, 0.3451, 0.5241, 0.3692, 0.5111, 0.3843, 0.5365, 0.3554, 0.5445, 0.3524, 0.5771, 0.37, 0.589, 0.3496, 0.6002, 0.3406, 0.5882, 0.3574, 0.5644, 0.382, 0.5693, 0.37, 0.589, 0.3524, 0.5771, 0.3554, 0.5445, 0.3843, 0.5365, 0.382, 0.5693, 0.3574, 0.5644, 0.3931, 0.538, 0.4798, 0.5505, 0.46, 0.6055, 0.3905, 0.5717, 0.3905, 0.5717, 0.46, 0.6055, 0.4333, 0.6398, 0.3788, 0.5922, 0.3788, 0.5922, 0.4333, 0.6398, 0.4034, 0.6649, 0.3563, 0.604, 0.3778, 0.511, 0.4798, 0.4999, 0.4798, 0.5505, 0.3931, 0.538, 0.255, 0.5526, 0.2484, 0.582, 0.1698, 0.5932, 0.1732, 0.5373, 0.2484, 0.582, 0.2536, 0.6084, 0.1824, 0.6366, 0.1698, 0.5932, 0.2536, 0.6084, 0.2766, 0.6313, 0.203, 0.6748, 0.1824, 0.6366, 0.2728, 0.535, 0.255, 0.5526, 0.1732, 0.5373, 0.1899, 0.4937, 0.9274, 0.04981, 0.9592, 0.04763, 0.9599, 0.04827, 0.9268, 0.05053, 0.2728, 0.5356, 0.2554, 0.5529, 0.255, 0.5526, 0.2728, 0.535, 0.9567, 0.9277, 0.9196, 0.925, 0.9186, 0.9243, 0.9574, 0.9271, 0.3924, 0.5382, 0.3774, 0.512, 0.3778, 0.511, 0.3931, 0.538, 0.2542, 0.6082, 0.2765, 0.6302, 0.2766, 0.6313, 0.2536, 0.6084, 0.3565, 0.6035, 0.3785, 0.592, 0.3788, 0.5922, 0.3563, 0.604, 0.9223, 0.9601, 0.9567, 0.9601, 0.9574, 0.9607, 0.9217, 0.9607, 0.249, 0.5819, 0.2542, 0.6082, 0.2536, 0.6084, 0.2484, 0.582, 0.8826, 0.7102, 0.8765, 0.6917, 0.877, 0.6915, 0.883, 0.7102, 0.8625, 0.7227, 0.8756, 0.7238, 0.8758, 0.724, 0.8621, 0.7229, 0.8756, 0.7238, 0.8826, 0.7102, 0.883, 0.7102, 0.8758, 0.724, 0.8765, 0.6917, 0.853, 0.6752, 0.8531, 0.6746, 0.877, 0.6915, 0.9063, 0.7184, 0.9056, 0.6739, 0.9065, 0.6734, 0.9069, 0.7187, 0.8783, 0.3714, 0.8509, 0.3509, 0.8509, 0.35, 0.8804, 0.3716, 0.8596, 0.7373, 0.8822, 0.7431, 0.8824, 0.7436, 0.8591, 0.7375, 0.8509, 0.3509, 0.8391, 0.3664, 0.8387, 0.3666, 0.8509, 0.35, 0.8531, 0.6746, 0.8658, 0.6425, 0.9056, 0.6739, 0.877, 0.6915, 0.877, 0.6915, 0.9056, 0.6739, 0.9063, 0.7184, 0.883, 0.7102, 0.883, 0.7102, 0.9063, 0.7184, 0.8822, 0.7431, 0.8758, 0.724, 0.8758, 0.724, 0.8822, 0.7431, 0.8596, 0.7373, 0.8621, 0.7229, 0.8509, 0.3522, 0.8509, 0.3509, 0.8783, 0.3714, 0.8756, 0.3711, 0.8401, 0.3665, 0.8391, 0.3664, 0.8509, 0.3509, 0.8509, 0.3522, 0.8516, 0.3792, 0.8515, 0.3805, 0.8391, 0.3664, 0.8401, 0.3665, 0.8756, 0.3712, 0.8783, 0.3714, 0.8515, 0.3805, 0.8516, 0.3792, 0.8391, 0.3664, 0.8515, 0.3805, 0.8513, 0.3808, 0.8387, 0.3666, 0.8513, 0.3808, 0.8515, 0.3805, 0.8783, 0.3714, 0.8804, 0.3716, 0.8822, 0.7431, 0.9063, 0.7184, 0.9069, 0.7187, 0.8824, 0.7436, 0.9056, 0.6739, 0.8658, 0.6425, 0.8658, 0.6416, 0.9065, 0.6734, 0.8658, 0.6416, 0.8661, 0.6397, 0.9083, 0.6723, 0.9065, 0.6734, 0.9065, 0.6734, 0.9083, 0.6723, 0.9083, 0.7194, 0.9069, 0.7187, 0.9069, 0.7187, 0.9083, 0.7194, 0.8827, 0.7447, 0.8824, 0.7436, 0.8824, 0.7436, 0.8827, 0.7447, 0.8587, 0.7383, 0.8591, 0.7375])
me_character_woman_mesh.materials.append(mat_material_body)
me_character_woman_mesh.use_remesh_fix_poles = True
me_character_woman_mesh.use_remesh_preserve_attributes = False
me_character_woman_mesh.use_paint_bone_selection = False
me_character_woman_mesh.use_paint_mask = True
me_character_woman_mesh.update()
me_up_cloth = bpy.data.meshes.new('up_cloth')
me_up_cloth.from_pydata([(-0.2013, -0.09507, 1.7), (-0.2192, -0.005962, 2.11), (-0.2013, 0.1498, 1.7), (-0.2192, 0.1708, 2.11), (0.2013, -0.09507, 1.7), (0.2192, -0.005962, 2.11), (0.2013, 0.1498, 1.7), (0.2192, 0.1708, 2.11), (-0.2192, -0.1259, 1.957), (-0.2192, 0.1996, 1.991), (0.2192, 0.1996, 1.991), (0.2192, -0.1259, 1.957), (0.1217, 0.1498, 1.7), (-0.1217, 0.1498, 1.7), (-0.1324, 0.1621, 2.148), (0.1324, 0.1621, 2.148), (-0.1217, -0.09507, 1.7), (0.1217, -0.09507, 1.7), (0.1325, -0.005962, 2.148), (-0.1325, -0.005962, 2.148), (0.1325, -0.1259, 1.957), (-0.1325, -0.1259, 1.957), (-0.1325, 0.1996, 1.991), (0.1325, 0.1996, 1.991), (-0.1325, -0.07232, 2.042), (0.1325, -0.07232, 2.042), (7.287e-18, -0.08643, 2.02), (0.0, -0.1259, 1.957)], [], [(23, 15, 7, 10), (8, 1, 3, 9), (10, 7, 5, 11), (21, 24, 19, 1, 8), (12, 6, 4, 17), (14, 3, 1, 19), (16, 21, 8, 0), (6, 10, 11, 4), (0, 8, 9, 2), (12, 23, 10, 6), (2, 9, 22, 13), (13, 22, 23, 12), (4, 11, 20, 17), (16, 17, 20, 27, 21), (7, 15, 18, 5), (2, 13, 16, 0), (13, 12, 17, 16), (11, 5, 18, 25, 20), (9, 3, 14, 22), (22, 14, 15, 23), (20, 25, 26, 27), (27, 26, 24, 21)])
_uv = me_up_cloth.uv_layers.new(name='UVMap')
_uv.uv.foreach_set('vector', [0.8435, 0.167, 0.8434, 0.01674, 0.9256, 0.05322, 0.9256, 0.167, 0.6978, 0.7729, 0.5841, 0.9182, 0.4167, 0.9182, 0.3895, 0.8053, 0.3266, 0.8156, 0.2994, 0.9286, 0.1319, 0.9286, 0.01829, 0.7833, 0.3731, 0.3093, 0.3731, 0.2137, 0.3731, 0.09512, 0.4552, 0.1254, 0.4552, 0.3093, 0.7467, 0.5974, 0.7467, 0.522, 0.9786, 0.522, 0.9786, 0.5974, 0.373, 0.007437, 0.4552, 0.03313, 0.4552, 0.1254, 0.3731, 0.09512, 0.3628, 0.4958, 0.3731, 0.3093, 0.4552, 0.3093, 0.4382, 0.4958, 0.2794, 0.5401, 0.3266, 0.8156, 0.01829, 0.7833, 0.04754, 0.5401, 0.6685, 0.5298, 0.6978, 0.7729, 0.3895, 0.8053, 0.4367, 0.5298, 0.8332, 0.4405, 0.8435, 0.167, 0.9256, 0.167, 0.9086, 0.4405, 0.5274, 0.4405, 0.5104, 0.167, 0.5925, 0.167, 0.6028, 0.4405, 0.6028, 0.4405, 0.5925, 0.167, 0.8435, 0.167, 0.8332, 0.4405, 0.057, 0.4958, 0.03999, 0.3093, 0.1221, 0.3093, 0.1324, 0.4958, 0.3628, 0.4958, 0.1324, 0.4958, 0.1221, 0.3093, 0.2476, 0.3093, 0.3731, 0.3093, 0.03999, 0.03313, 0.1222, 0.007437, 0.1221, 0.09512, 0.03999, 0.1254, 0.7467, 0.9032, 0.7467, 0.8278, 0.9786, 0.8278, 0.9786, 0.9032, 0.7467, 0.8278, 0.7467, 0.5974, 0.9786, 0.5974, 0.9786, 0.8278, 0.03999, 0.3093, 0.03999, 0.1254, 0.1221, 0.09512, 0.1221, 0.2137, 0.1221, 0.3093, 0.5104, 0.167, 0.5104, 0.05322, 0.5926, 0.01674, 0.5925, 0.167, 0.5925, 0.167, 0.5926, 0.01674, 0.8434, 0.01674, 0.8435, 0.167, 0.1221, 0.3093, 0.1221, 0.2137, 0.2476, 0.2388, 0.2476, 0.3093, 0.2476, 0.3093, 0.2476, 0.2388, 0.3731, 0.2137, 0.3731, 0.3093])
me_up_cloth.materials.append(mat_material_up_cloth)
me_up_cloth.use_remesh_fix_poles = True
me_up_cloth.use_remesh_preserve_attributes = False
me_up_cloth.update()
me_middle_cloth = bpy.data.meshes.new('middle_cloth')
me_middle_cloth.from_pydata([(-0.1801, -0.08994, 1.71), (-0.1801, 0.1401, 1.71), (0.1801, -0.08994, 1.71), (0.1801, 0.1401, 1.71), (-0.1605, -0.08619, 1.567), (-0.1605, 0.1364, 1.567), (0.1605, 0.1364, 1.567), (0.1605, -0.08619, 1.567), (-0.1647, -0.0882, 1.581), (-0.1647, 0.1384, 1.581), (0.1647, 0.1384, 1.581), (0.1647, -0.0882, 1.581)], [], [(8, 0, 1, 9), (9, 1, 3, 10), (10, 3, 2, 11), (11, 2, 0, 8), (3, 1, 0, 2), (7, 11, 8, 4), (6, 10, 11, 7), (5, 9, 10, 6), (4, 8, 9, 5)])
_uv = me_middle_cloth.uv_layers.new(name='UVMap')
_uv.uv.foreach_set('vector', [0.2807, 0.6171, 0.4942, 0.6142, 0.4942, 0.9927, 0.2807, 0.9899, 0.6712, 0.03253, 0.8837, 0.007268, 0.8837, 0.5997, 0.6712, 0.5745, 0.03, 0.6171, 0.2435, 0.6142, 0.2435, 0.9927, 0.03, 0.9899, 0.4223, 0.03253, 0.6347, 0.007268, 0.6347, 0.5997, 0.4223, 0.5745, 0.3858, 0.007268, 0.3858, 0.5997, 0.007268, 0.5997, 0.007268, 0.007268, 0.4003, 0.03943, 0.4223, 0.03253, 0.4223, 0.5745, 0.4003, 0.5676, 0.007268, 0.6204, 0.03, 0.6171, 0.03, 0.9899, 0.007268, 0.9866, 0.6492, 0.03943, 0.6712, 0.03253, 0.6712, 0.5745, 0.6492, 0.5676, 0.258, 0.6204, 0.2807, 0.6171, 0.2807, 0.9899, 0.258, 0.9866])
me_middle_cloth.materials.append(mat_material_middle_cloth)
me_middle_cloth.use_remesh_fix_poles = True
me_middle_cloth.use_remesh_preserve_attributes = False
me_middle_cloth.update()
me_plane = bpy.data.meshes.new('Plane')
me_plane.from_pydata([(0.6336, -0.4671, 1.063), (0.7107, 0.006476, -0.001289), (0.6336, 0.8615, 1.063), (0.6439, 0.5215, -0.3561), (0.4471, -0.4671, 1.088), (0.4471, 0.8615, 1.188), (0.0, -0.4671, 1.093), (0.0, 0.8615, 1.262), (0.7529, -0.2756, 0.3594), (0.7284, 0.8688, 0.2973), (0.6336, 1.145, 0.8012), (0.6252, 0.5294, -0.4623), (0.4471, 1.145, 0.9258), (0.0, 1.145, 0.9994), (0.7133, 1.152, 0.2993), (0.4698, 1.233, 0.6793), (0.5617, 1.066, -0.0525), (0.3619, 1.233, 0.7514), (0.0, 1.233, 0.794), (0.5159, 1.237, 0.3891), (0.0, 1.264, 0.5491), (0.1045, 1.066, -0.06993), (0.0, 1.263, 0.6656), (0.1045, 1.237, 0.2962), (0.0, 0.5296, -0.463), (0.6336, 0.1972, 1.063), (0.6773, 0.264, -0.1787), (0.4471, 0.1972, 1.188), (0.0, 0.1972, 1.262), (0.7406, 0.2966, 0.3283), (-0.6336, -0.4671, 1.063), (-0.7107, 0.006476, -0.001289), (-0.6336, 0.8615, 1.063), (-0.6439, 0.5215, -0.3561), (-0.4471, -0.4671, 1.088), (-0.4471, 0.8615, 1.188), (-0.7529, -0.2756, 0.3594), (-0.7284, 0.8688, 0.2973), (-0.6336, 1.145, 0.8012), (-0.6252, 0.5294, -0.4623), (-0.4471, 1.145, 0.9258), (-0.7133, 1.152, 0.2993), (-0.4698, 1.233, 0.6793), (-0.4572, 1.066, -0.0525), (-0.3619, 1.233, 0.7514), (-0.5159, 1.237, 0.3891), (-0.6336, 0.1972, 1.063), (-0.6773, 0.264, -0.1787), (-0.4471, 0.1972, 1.188), (-0.7406, 0.2966, 0.3283), (0.7429, -0.6498, 0.05331), (0.5515, -0.6498, 0.07749), (0.279, -0.6498, 0.2491), (0.5167, -0.6459, 0.4615), (0.4819, -0.5763, 0.7829), (0.093, -0.5763, 0.8439), (0.186, -0.6459, 0.5778), (0.7065, -0.6459, 0.4373), (0.6701, -0.5763, 0.7588), (0.6932, -0.3713, 0.7114)], [], [(29, 26, 3, 9), (25, 2, 5, 27), (27, 5, 7, 28), (25, 29, 9, 2), (2, 9, 14, 10), (7, 5, 12, 13), (5, 2, 10, 12), (9, 3, 11, 14), (12, 10, 15, 17), (13, 12, 17, 18), (10, 14, 19, 15), (14, 11, 16, 19), (18, 17, 22), (15, 19, 23, 20), (19, 16, 21, 23), (17, 15, 20, 22), (24, 21, 16, 11), (0, 59, 8, 29, 25), (4, 27, 28, 6), (0, 25, 27, 4), (8, 1, 26, 29), (49, 37, 33, 47), (46, 48, 35, 32), (48, 28, 7, 35), (46, 32, 37, 49), (32, 38, 41, 37), (7, 13, 40, 35), (35, 40, 38, 32), (37, 41, 39, 33), (40, 44, 42, 38), (13, 18, 44, 40), (38, 42, 45, 41), (41, 45, 43, 39), (18, 22, 44), (42, 20, 23, 45), (45, 23, 21, 43), (44, 22, 20, 42), (24, 39, 43, 21), (30, 46, 49, 36), (34, 6, 28, 48), (30, 34, 48, 46), (36, 49, 47, 31), (53, 56, 52, 51), (57, 53, 51, 50), (0, 4, 54, 58), (58, 54, 53, 57), (4, 6, 55, 54), (54, 55, 56, 53), (0, 58, 59), (59, 58, 57, 8)])
_uv = me_plane.uv_layers.new(name='UVMap')
_uv.uv.foreach_set('vector', [0.2517, 0.2843, 0.3618, 0.3576, 0.3576, 0.4392, 0.1673, 0.4084, 0.3946, 0.6604, 0.3946, 0.487, 0.446, 0.4847, 0.446, 0.6581, 0.446, 0.6581, 0.446, 0.4847, 0.5643, 0.484, 0.5643, 0.6573, 0.1136, 0.1465, 0.2517, 0.2843, 0.1673, 0.4084, 0.008178, 0.2849, 0.008178, 0.2849, 0.1673, 0.4084, 0.1217, 0.4671, 0.01775, 0.3856, 0.7416, 0.66, 0.7574, 0.545, 0.8562, 0.5425, 0.8404, 0.6574, 0.7574, 0.545, 0.7842, 0.4986, 0.883, 0.4961, 0.8562, 0.5425, 0.1673, 0.4084, 0.3576, 0.4392, 0.3783, 0.4576, 0.1217, 0.4671, 0.8562, 0.5425, 0.883, 0.4961, 0.9222, 0.5387, 0.9068, 0.5655, 0.8404, 0.6574, 0.8562, 0.5425, 0.9068, 0.5655, 0.8976, 0.6588, 0.883, 0.4961, 0.9918, 0.484, 0.9852, 0.5316, 0.9222, 0.5387, 0.2658, 0.8569, 0.008273, 0.8339, 0.1794, 0.8171, 0.298, 0.8052, 0.8976, 0.6588, 0.9068, 0.5655, 0.9298, 0.6603, 0.3571, 0.7933, 0.298, 0.8052, 0.2788, 0.6975, 0.3354, 0.6702, 0.298, 0.8052, 0.1794, 0.8171, 0.1758, 0.6974, 0.2788, 0.6975, 0.9068, 0.5655, 0.9222, 0.5387, 0.9549, 0.6623, 0.9298, 0.6603, 0.008178, 0.6702, 0.1758, 0.6974, 0.1794, 0.8171, 0.008273, 0.8339, 0.2189, 0.008178, 0.2775, 0.08423, 0.3361, 0.1603, 0.2517, 0.2843, 0.1136, 0.1465, 0.4438, 0.8336, 0.446, 0.6581, 0.5643, 0.6573, 0.5606, 0.8342, 0.3946, 0.8337, 0.3946, 0.6604, 0.446, 0.6581, 0.4438, 0.8336, 0.3361, 0.1603, 0.3661, 0.276, 0.3618, 0.3576, 0.2517, 0.2843, 0.6375, 0.1912, 0.5449, 0.07313, 0.7328, 0.02818, 0.7425, 0.1097, 0.7252, 0.6626, 0.6793, 0.6597, 0.6793, 0.4863, 0.7252, 0.4893, 0.6793, 0.6597, 0.5643, 0.6573, 0.5643, 0.484, 0.6793, 0.4863, 0.5092, 0.3369, 0.3946, 0.2062, 0.5449, 0.07313, 0.6375, 0.1912, 0.3946, 0.2062, 0.3973, 0.1051, 0.4955, 0.01756, 0.5449, 0.07313, 0.7416, 0.66, 0.8404, 0.6574, 0.8562, 0.775, 0.7574, 0.7775, 0.7574, 0.7775, 0.8562, 0.775, 0.883, 0.8257, 0.7842, 0.8282, 0.5449, 0.07313, 0.4955, 0.01756, 0.7522, 0.008178, 0.7328, 0.02818, 0.8562, 0.775, 0.9068, 0.7537, 0.9222, 0.783, 0.883, 0.8257, 0.8404, 0.6574, 0.8976, 0.6588, 0.9068, 0.7537, 0.8562, 0.775, 0.883, 0.8257, 0.9222, 0.783, 0.9852, 0.7999, 0.9918, 0.855, 0.2658, 0.4834, 0.298, 0.5351, 0.1794, 0.5503, 0.008273, 0.5065, 0.8976, 0.6588, 0.9298, 0.6603, 0.9068, 0.7537, 0.3571, 0.5473, 0.3354, 0.6702, 0.2788, 0.6975, 0.298, 0.5351, 0.298, 0.5351, 0.2788, 0.6975, 0.1758, 0.6974, 0.1794, 0.5503, 0.9068, 0.7537, 0.9298, 0.6603, 0.9549, 0.6623, 0.9222, 0.783, 0.008178, 0.6702, 0.008273, 0.5065, 0.1794, 0.5503, 0.1758, 0.6974, 0.6237, 0.4676, 0.5092, 0.3369, 0.6375, 0.1912, 0.7301, 0.3092, 0.6771, 0.8351, 0.5606, 0.8342, 0.5643, 0.6573, 0.6793, 0.6597, 0.7252, 0.836, 0.6771, 0.8351, 0.6793, 0.6597, 0.7252, 0.6626, 0.7301, 0.3092, 0.6375, 0.1912, 0.7425, 0.1097, 0.7522, 0.1912, 0.8839, 0.119, 0.8009, 0.1581, 0.8164, 0.07141, 0.8827, 0.01983, 0.9326, 0.1074, 0.8839, 0.119, 0.8827, 0.01983, 0.9318, 0.008179, 0.9326, 0.2784, 0.8847, 0.2899, 0.8843, 0.2056, 0.9326, 0.194, 0.9326, 0.194, 0.8843, 0.2056, 0.8839, 0.119, 0.9326, 0.1074, 0.8847, 0.2899, 0.7686, 0.3041, 0.7847, 0.2323, 0.8843, 0.2056, 0.8843, 0.2056, 0.7847, 0.2323, 0.8009, 0.1581, 0.8839, 0.119, 0.2189, 0.008178, 0.3, 0.03394, 0.2775, 0.08423, 0.2775, 0.08423, 0.3, 0.03394, 0.3783, 0.07058, 0.3361, 0.1603])
me_plane.materials.append(mat_material_hair)
me_plane.use_remesh_fix_poles = True
me_plane.use_remesh_preserve_attributes = False
me_plane.update()
me_plane_001 = bpy.data.meshes.new('Plane.001')
me_plane_001.from_pydata([(0.0935, 1.765, -0.6332), (0.09369, 1.676, -0.7102), (0.1283, 1.816, -0.2413), (0.1278, 1.73, 0.09211), (0.1413, 1.583, 0.4016), (0.1776, 1.472, 0.5653), (0.1787, 1.441, 0.3031), (0.1418, 1.516, 0.1871), (0.1282, 1.632, -0.08058), (0.1287, 1.692, -0.3638), (-2.035e-16, 1.782, -0.6239), (-2.044e-16, 1.842, -0.2269), (-2.044e-16, 1.759, 0.1078), (-2.044e-16, 1.615, 0.4186), (1.578e-17, 1.503, 0.5866), (-2.035e-16, 1.66, -0.7229), (1.578e-17, 1.414, 0.2756), (-2.033e-16, 1.487, 0.1638), (-2.032e-16, 1.605, -0.102), (-2.003e-16, 1.667, -0.3834), (0.09917, 1.721, -0.6713), (0.2085, 1.457, 0.4349), (0.1555, 1.542, 0.2927), (0.1392, 1.68, 0.003865), (0.1391, 1.749, -0.3111), (-2.035e-16, 1.728, -0.7007), (-0.0935, 1.765, -0.6332), (-0.09369, 1.676, -0.7102), (-0.1283, 1.816, -0.2413), (-0.1278, 1.73, 0.09211), (-0.1413, 1.583, 0.4016), (-0.1776, 1.472, 0.5653), (-0.1787, 1.441, 0.3031), (-0.1418, 1.516, 0.1871), (-0.1282, 1.632, -0.08058), (-0.1287, 1.692, -0.3638), (-0.09917, 1.721, -0.6713), (-0.2085, 1.457, 0.4349), (-0.1555, 1.542, 0.2927), (-0.1392, 1.68, 0.003865), (-0.1391, 1.749, -0.3111), (0.1776, 1.358, 0.638), (0.1787, 1.343, 0.3636), (1.578e-17, 1.389, 0.6592), (1.578e-17, 1.315, 0.3361), (0.2085, 1.351, 0.5015), (-0.1776, 1.358, 0.638), (-0.1787, 1.343, 0.3636), (-0.2085, 1.351, 0.5015), (0.2047, 1.367, 0.6539), (0.2047, 1.222, 0.6666), (0.2402, 1.222, 0.5023), (0.2059, 1.222, 0.3363), (-1.419e-10, 1.403, 0.6784), (-1.419e-10, 1.258, 0.6911), (-1.419e-10, 1.19, 0.3046), (-0.2047, 1.367, 0.6539), (-0.2047, 1.222, 0.6666), (-0.2402, 1.222, 0.5023), (-0.2059, 1.222, 0.3363), (0.2059, 1.35, 0.3377), (-1.419e-10, 1.318, 0.306), (0.2402, 1.359, 0.4966), (-0.2059, 1.35, 0.3377), (-0.2402, 1.359, 0.4966)], [], [(24, 9, 1, 20), (45, 42, 6, 21), (21, 6, 7, 22), (22, 7, 8, 23), (23, 8, 9, 24), (4, 3, 12, 13), (2, 0, 10, 11), (41, 5, 14, 43), (5, 4, 13, 14), (3, 2, 11, 12), (8, 7, 17, 18), (1, 9, 19, 15), (9, 8, 18, 19), (7, 6, 16, 17), (20, 25, 10, 0), (1, 15, 25, 20), (3, 23, 24, 2), (4, 22, 23, 3), (5, 21, 22, 4), (41, 45, 21, 5), (2, 24, 20, 0), (40, 36, 27, 35), (48, 37, 32, 47), (37, 38, 33, 32), (38, 39, 34, 33), (39, 40, 35, 34), (30, 13, 12, 29), (28, 11, 10, 26), (46, 43, 14, 31), (31, 14, 13, 30), (29, 12, 11, 28), (34, 18, 17, 33), (27, 15, 19, 35), (35, 19, 18, 34), (33, 17, 16, 32), (36, 26, 10, 25), (27, 36, 25, 15), (29, 28, 40, 39), (30, 29, 39, 38), (31, 30, 38, 37), (46, 31, 37, 48), (28, 26, 36, 40), (41, 43, 53, 49), (32, 16, 44, 47), (44, 42, 60, 61), (6, 42, 44, 16), (45, 41, 49, 62), (60, 52, 55, 61), (63, 61, 55, 59), (57, 56, 64, 58), (57, 54, 53, 56), (58, 64, 63, 59), (50, 51, 62, 49), (50, 49, 53, 54), (51, 52, 60, 62), (42, 45, 62, 60), (46, 48, 64, 56), (47, 44, 61, 63), (43, 46, 56, 53), (48, 47, 63, 64)])
_uv = me_plane_001.uv_layers.new(name='UVMap')
_uv.uv.foreach_set('vector', [0.4744, 0.5874, 0.5138, 0.6065, 0.5796, 0.7912, 0.5493, 0.7776, 0.5533, 0.08151, 0.5796, 0.1554, 0.5372, 0.2043, 0.5077, 0.135, 0.5077, 0.135, 0.5372, 0.2043, 0.5154, 0.2804, 0.4838, 0.2276, 0.4838, 0.2276, 0.5154, 0.2804, 0.4979, 0.4442, 0.4583, 0.4065, 0.4583, 0.4065, 0.4979, 0.4442, 0.5138, 0.6065, 0.4744, 0.5874, 0.1871, 0.1233, 0.1771, 0.314, 0.1038, 0.31, 0.1061, 0.119, 0.1778, 0.5081, 0.1652, 0.7125, 0.1118, 0.7102, 0.1044, 0.5045, 0.9091, 0.4652, 0.8369, 0.4636, 0.823, 0.3647, 0.8951, 0.3663, 0.2102, 0.01715, 0.1871, 0.1233, 0.1061, 0.119, 0.1088, 0.01047, 0.1771, 0.314, 0.1778, 0.5081, 0.1044, 0.5045, 0.1038, 0.31, 0.7719, 0.3648, 0.7804, 0.5275, 0.7011, 0.519, 0.7002, 0.3569, 0.7548, 0.01513, 0.7725, 0.2017, 0.7005, 0.1945, 0.7023, 0.01047, 0.7725, 0.2017, 0.7719, 0.3648, 0.7002, 0.3569, 0.7005, 0.1945, 0.7804, 0.5275, 0.802, 0.6015, 0.702, 0.5905, 0.7011, 0.519, 0.8516, 0.4863, 0.8573, 0.5427, 0.823, 0.546, 0.8252, 0.4926, 0.8791, 0.4862, 0.8963, 0.5372, 0.8573, 0.5427, 0.8516, 0.4863, 0.4159, 0.3678, 0.4583, 0.4065, 0.4744, 0.5874, 0.4264, 0.5614, 0.4427, 0.1765, 0.4838, 0.2276, 0.4583, 0.4065, 0.4159, 0.3678, 0.4761, 0.06856, 0.5077, 0.135, 0.4838, 0.2276, 0.4427, 0.1765, 0.5248, 0.01047, 0.5533, 0.08151, 0.5077, 0.135, 0.4761, 0.06856, 0.4264, 0.5614, 0.4744, 0.5874, 0.5493, 0.7776, 0.5187, 0.7648, 0.2897, 0.2143, 0.3646, 0.02406, 0.3949, 0.01047, 0.3291, 0.1952, 0.3686, 0.7202, 0.323, 0.6667, 0.3525, 0.5974, 0.3949, 0.6463, 0.323, 0.6667, 0.2991, 0.5741, 0.3307, 0.5213, 0.3525, 0.5974, 0.2991, 0.5741, 0.2736, 0.3952, 0.3132, 0.3575, 0.3307, 0.5213, 0.2736, 0.3952, 0.2897, 0.2143, 0.3291, 0.1952, 0.3132, 0.3575, 0.02818, 0.1233, 0.1061, 0.119, 0.1038, 0.31, 0.03332, 0.314, 0.03352, 0.5081, 0.1044, 0.5045, 0.1118, 0.7102, 0.06003, 0.7125, 0.9091, 0.2653, 0.8951, 0.3663, 0.823, 0.3647, 0.8369, 0.2637, 0.01047, 0.01715, 0.1088, 0.01047, 0.1061, 0.119, 0.02818, 0.1233, 0.03332, 0.314, 0.1038, 0.31, 0.1044, 0.5045, 0.03352, 0.5081, 0.6274, 0.3648, 0.7002, 0.3569, 0.7011, 0.519, 0.6206, 0.5275, 0.6491, 0.01513, 0.7023, 0.01047, 0.7005, 0.1945, 0.6274, 0.2017, 0.6274, 0.2017, 0.7005, 0.1945, 0.7002, 0.3569, 0.6274, 0.3648, 0.6206, 0.5275, 0.7011, 0.519, 0.702, 0.5905, 0.6006, 0.6015, 0.8682, 0.5968, 0.8408, 0.5968, 0.823, 0.546, 0.8573, 0.5427, 0.8947, 0.5906, 0.8682, 0.5968, 0.8573, 0.5427, 0.8963, 0.5372, 0.2312, 0.4338, 0.2417, 0.2403, 0.2897, 0.2143, 0.2736, 0.3952, 0.2579, 0.6252, 0.2312, 0.4338, 0.2736, 0.3952, 0.2991, 0.5741, 0.2914, 0.7331, 0.2579, 0.6252, 0.2991, 0.5741, 0.323, 0.6667, 0.3401, 0.7912, 0.2914, 0.7331, 0.323, 0.6667, 0.3686, 0.7202, 0.2417, 0.2403, 0.334, 0.03689, 0.3646, 0.02406, 0.2897, 0.2143, 0.9573, 0.2793, 0.9389, 0.3789, 0.93, 0.3785, 0.9513, 0.2637, 0.9895, 0.6225, 0.9726, 0.7225, 0.9207, 0.7243, 0.9376, 0.6243, 0.6173, 0.7614, 0.6279, 0.8603, 0.6128, 0.8757, 0.6006, 0.7616, 0.9895, 0.8238, 0.9376, 0.8256, 0.9207, 0.7243, 0.9726, 0.7225, 0.7014, 0.8751, 0.7742, 0.8557, 0.7814, 0.8704, 0.6975, 0.8927, 0.9142, 0.2425, 0.8424, 0.2428, 0.823, 0.126, 0.8947, 0.1257, 0.9142, 0.01047, 0.8947, 0.1257, 0.823, 0.126, 0.8424, 0.01075, 0.1952, 0.9196, 0.1133, 0.9142, 0.1184, 0.8261, 0.1952, 0.8277, 0.8998, 0.6225, 0.8836, 0.7389, 0.8023, 0.7397, 0.8184, 0.6233, 0.1952, 0.8277, 0.1184, 0.8261, 0.1201, 0.7358, 0.1918, 0.7335, 0.09235, 0.7335, 0.09235, 0.8254, 0.01555, 0.8269, 0.01047, 0.7389, 0.8998, 0.8529, 0.8184, 0.8537, 0.8023, 0.7397, 0.8836, 0.7389, 0.09235, 0.8254, 0.08902, 0.9196, 0.0173, 0.9173, 0.01555, 0.8269, 0.6279, 0.8603, 0.7014, 0.8751, 0.6975, 0.8927, 0.6128, 0.8757, 0.7742, 0.656, 0.7014, 0.6406, 0.6975, 0.6225, 0.7814, 0.6402, 0.6279, 0.6594, 0.6173, 0.7614, 0.6006, 0.7616, 0.6128, 0.6441, 0.9389, 0.3789, 0.9573, 0.4795, 0.9513, 0.4944, 0.93, 0.3785, 0.7014, 0.6406, 0.6279, 0.6594, 0.6128, 0.6441, 0.6975, 0.6225])
me_plane_001.materials.append(mat_material_ponytail)
me_plane_001.use_remesh_fix_poles = True
me_plane_001.use_remesh_preserve_attributes = False
me_plane_001.use_paint_bone_selection = False
me_plane_001.use_paint_mask = True
me_plane_001.update()
arm_game_rig = bpy.data.armatures.new('game_rig')  # bones are not reproduced
arm_blender_rig = bpy.data.armatures.new('blender_rig')  # bones are not reproduced

# ---- objects
ob_character_woman_mesh = bpy.data.objects.new('character_woman_mesh', me_character_woman_mesh)
ob_game_rig = bpy.data.objects.new('game_rig', arm_game_rig)
ob_blender_rig = bpy.data.objects.new('blender_rig', arm_blender_rig)
ob_up_cloth = bpy.data.objects.new('up_cloth', me_up_cloth)
ob_middle_cloth = bpy.data.objects.new('middle_cloth', me_middle_cloth)
ob_hair = bpy.data.objects.new('hair', me_plane)
ob_hair_ponytail = bpy.data.objects.new('hair_ponytail', me_plane_001)

# ---- transforms, parenting, visibility, modifiers, constraints
ob_character_woman_mesh.parent = ob_game_rig
ob_character_woman_mesh.matrix_parent_inverse = Matrix(((0.7812, -0.0, 0.0, -0.0), (-0.0, 0.7812, -0.0, 0.0), (0.0, -0.0, 0.7812, -0.0), (-0.0, 0.0, -0.0, 1.0)))
ob_character_woman_mesh.location = (0.0, 0.0, 0.0)
_vg = ob_character_woman_mesh.vertex_groups.new(name='spine')
_vg.add([56, 57, 58, 59, 60, 61, 62, 63, 64, 65, 66, 67, 68, 69, 70, 71], 1.0, 'REPLACE')
_vg = ob_character_woman_mesh.vertex_groups.new(name='spine.001')
_vg.add([48, 49, 50, 51, 52, 53, 54, 55, 216, 217, 218, 219], 1.0, 'REPLACE')
_vg = ob_character_woman_mesh.vertex_groups.new(name='spine.002')
_vg.add([24, 25, 26, 27, 28, 29, 30, 31, 32, 33, 34, 35, 36, 37, 38, 39, 40, 41, 42, 43, 44, 45, 46, 47], 1.0, 'REPLACE')
_vg = ob_character_woman_mesh.vertex_groups.new(name='spine.003')
_vg.add([24, 25, 26, 27, 28, 29, 30, 31, 32, 33, 34, 35, 36, 37, 38, 39, 40, 41, 42, 43, 44, 45, 46, 47], 1.0, 'REPLACE')
_vg = ob_character_woman_mesh.vertex_groups.new(name='neck')
_vg.add([16, 17, 18, 19, 20, 21, 22, 23, 244, 245, 246, 247, 248, 249, 250, 251, 252, 253, 254, 255, 256, 257, 258, 259, 260, 261, 262, 263, 264, 265, 266, 267], 1.0, 'REPLACE')
_vg = ob_character_woman_mesh.vertex_groups.new(name='neck.001')
_vg = ob_character_woman_mesh.vertex_groups.new(name='head')
_vg.add([0, 1, 2, 3, 4, 5, 6, 7, 8, 9, 10, 11, 12, 13, 14, 15], 1.0, 'REPLACE')
_vg = ob_character_woman_mesh.vertex_groups.new(name='shoulder.L')
_vg = ob_character_woman_mesh.vertex_groups.new(name='upper_arm.L')
_vg.add([144, 145, 146, 147, 172, 173, 174, 175, 176, 177, 178, 179], 1.0, 'REPLACE')
_vg = ob_character_woman_mesh.vertex_groups.new(name='elbow.L')
_vg.add([148, 149, 150, 151, 152, 153, 154, 155], 1.0, 'REPLACE')
_vg = ob_character_woman_mesh.vertex_groups.new(name='forearm.L')
_vg.add([156, 157, 158, 159, 160, 161, 162, 163, 224, 225, 226, 227, 228, 229, 230, 231, 232, 241, 242, 243], 1.0, 'REPLACE')
_vg = ob_character_woman_mesh.vertex_groups.new(name='hand.L')
_vg.add([164, 165, 166, 167, 168, 169, 170, 171], 1.0, 'REPLACE')
_vg = ob_character_woman_mesh.vertex_groups.new(name='shoulder.R')
_vg = ob_character_woman_mesh.vertex_groups.new(name='upper_arm.R')
_vg.add([180, 181, 182, 183, 208, 209, 210, 211, 212, 213, 214, 215], 1.0, 'REPLACE')
_vg = ob_character_woman_mesh.vertex_groups.new(name='elbow.R')
_vg.add([184, 185, 186, 187, 188, 189, 190, 191], 1.0, 'REPLACE')
_vg = ob_character_woman_mesh.vertex_groups.new(name='forearm.R')
_vg.add([192, 193, 194, 195, 196, 197, 198, 199, 220, 221, 222, 223, 233, 234, 235, 236, 237, 238, 239, 240], 1.0, 'REPLACE')
_vg = ob_character_woman_mesh.vertex_groups.new(name='hand.R')
_vg.add([200, 201, 202, 203, 204, 205, 206, 207], 1.0, 'REPLACE')
_vg = ob_character_woman_mesh.vertex_groups.new(name='thigh.L')
_vg.add([72, 73, 74, 75, 76, 77, 78, 79], 1.0, 'REPLACE')
_vg = ob_character_woman_mesh.vertex_groups.new(name='knee.L')
_vg.add([80, 81, 82, 83, 84, 85, 86, 87], 1.0, 'REPLACE')
_vg = ob_character_woman_mesh.vertex_groups.new(name='shin.L')
_vg.add([88, 89, 90, 91, 92, 93, 94, 95], 1.0, 'REPLACE')
_vg = ob_character_woman_mesh.vertex_groups.new(name='foot.L')
_vg.add([98, 99, 102, 103, 104, 105, 106, 107], 1.0, 'REPLACE')
_vg = ob_character_woman_mesh.vertex_groups.new(name='toe.L')
_vg.add([96, 97, 100, 101, 104, 105, 106, 107], 1.0, 'REPLACE')
_vg = ob_character_woman_mesh.vertex_groups.new(name='heel.02.L')
_vg = ob_character_woman_mesh.vertex_groups.new(name='thigh.R')
_vg.add([108, 109, 110, 111, 112, 113, 114, 115], 1.0, 'REPLACE')
_vg = ob_character_woman_mesh.vertex_groups.new(name='knee.R')
_vg.add([116, 117, 118, 119, 120, 121, 122, 123], 1.0, 'REPLACE')
_vg = ob_character_woman_mesh.vertex_groups.new(name='shin.R')
_vg.add([124, 125, 126, 127, 128, 129, 130, 131], 1.0, 'REPLACE')
_vg = ob_character_woman_mesh.vertex_groups.new(name='foot.R')
_vg.add([134, 135, 138, 139, 140, 141, 142, 143], 1.0, 'REPLACE')
_vg = ob_character_woman_mesh.vertex_groups.new(name='toe.R')
_vg.add([132, 133, 136, 137, 140, 141, 142, 143], 1.0, 'REPLACE')
_vg = ob_character_woman_mesh.vertex_groups.new(name='heel.02.R')
_m = ob_character_woman_mesh.modifiers.new('Armature', 'ARMATURE')
_m.object = ob_game_rig
_m = ob_character_woman_mesh.modifiers.new('Auto Smooth', 'NODES')
_m.node_group = ng_auto_smooth
_gi = [s.identifier for s in ng_auto_smooth.interface.items_tree if s.item_type == 'SOCKET' and s.in_out == 'INPUT']
_m[_gi[1]] = 0.5236  # Angle
ob_game_rig.location = (0.0, 0.0, 0.0)
ob_game_rig.scale = (1.28, 1.28, 1.28)
ob_game_rig.show_in_front = True
ob_blender_rig.location = (0.0, 0.0, 0.0)
ob_blender_rig.scale = (1.28, 1.28, 1.28)
ob_blender_rig.show_in_front = True
ob_up_cloth.parent = ob_game_rig
ob_up_cloth.matrix_parent_inverse = Matrix(((0.7812, -0.0, 0.0, -0.0), (-0.0, 0.7812, -0.0, 0.0), (0.0, -0.0, 0.7812, -0.0), (-0.0, 0.0, -0.0, 1.0)))
ob_up_cloth.location = (0.0, 0.0, 0.0)
_vg = ob_up_cloth.vertex_groups.new(name='spine')
_vg = ob_up_cloth.vertex_groups.new(name='spine.001')
_vg = ob_up_cloth.vertex_groups.new(name='spine.002')
_vg.add([0, 1, 2, 3, 4, 5, 6, 7, 8, 9, 10, 11, 12, 13, 14, 15, 16, 17, 18, 19, 20, 21, 22, 23, 24, 25, 26, 27], 1.0, 'REPLACE')
_vg = ob_up_cloth.vertex_groups.new(name='spine.003')
_vg.add([0, 1, 2, 3, 4, 5, 6, 7, 8, 9, 10, 11, 12, 13, 14, 15, 16, 17, 18, 19, 20, 21, 22, 23, 24, 25, 26, 27], 1.0, 'REPLACE')
_vg = ob_up_cloth.vertex_groups.new(name='neck')
_vg = ob_up_cloth.vertex_groups.new(name='neck.001')
_vg = ob_up_cloth.vertex_groups.new(name='head')
_vg = ob_up_cloth.vertex_groups.new(name='shoulder.L')
_vg = ob_up_cloth.vertex_groups.new(name='upper_arm.L')
_vg = ob_up_cloth.vertex_groups.new(name='elbow.L')
_vg = ob_up_cloth.vertex_groups.new(name='forearm.L')
_vg = ob_up_cloth.vertex_groups.new(name='hand.L')
_vg = ob_up_cloth.vertex_groups.new(name='shoulder.R')
_vg = ob_up_cloth.vertex_groups.new(name='upper_arm.R')
_vg = ob_up_cloth.vertex_groups.new(name='elbow.R')
_vg = ob_up_cloth.vertex_groups.new(name='forearm.R')
_vg = ob_up_cloth.vertex_groups.new(name='hand.R')
_vg = ob_up_cloth.vertex_groups.new(name='thigh.L')
_vg = ob_up_cloth.vertex_groups.new(name='knee.L')
_vg = ob_up_cloth.vertex_groups.new(name='shin.L')
_vg = ob_up_cloth.vertex_groups.new(name='foot.L')
_vg = ob_up_cloth.vertex_groups.new(name='toe.L')
_vg = ob_up_cloth.vertex_groups.new(name='heel.02.L')
_vg = ob_up_cloth.vertex_groups.new(name='thigh.R')
_vg = ob_up_cloth.vertex_groups.new(name='knee.R')
_vg = ob_up_cloth.vertex_groups.new(name='shin.R')
_vg = ob_up_cloth.vertex_groups.new(name='foot.R')
_vg = ob_up_cloth.vertex_groups.new(name='toe.R')
_vg = ob_up_cloth.vertex_groups.new(name='heel.02.R')
_m = ob_up_cloth.modifiers.new('Armature', 'ARMATURE')
_m.object = ob_game_rig
_m = ob_up_cloth.modifiers.new('Auto Smooth', 'NODES')
_m.node_group = ng_auto_smooth
_gi = [s.identifier for s in ng_auto_smooth.interface.items_tree if s.item_type == 'SOCKET' and s.in_out == 'INPUT']
_m[_gi[1]] = 0.5236  # Angle
ob_middle_cloth.parent = ob_game_rig
ob_middle_cloth.matrix_parent_inverse = Matrix(((0.7812, -0.0, 0.0, -0.0), (-0.0, 0.7812, -0.0, 0.0), (0.0, -0.0, 0.7812, -0.0), (-0.0, 0.0, -0.0, 1.0)))
ob_middle_cloth.location = (0.0, 0.0, 0.0)
_vg = ob_middle_cloth.vertex_groups.new(name='spine')
_vg = ob_middle_cloth.vertex_groups.new(name='spine.001')
_vg.add([0, 1, 2, 3, 4, 5, 6, 7, 8, 9, 10, 11], 1.0, 'REPLACE')
_vg = ob_middle_cloth.vertex_groups.new(name='spine.002')
_vg = ob_middle_cloth.vertex_groups.new(name='spine.003')
_vg = ob_middle_cloth.vertex_groups.new(name='neck')
_vg = ob_middle_cloth.vertex_groups.new(name='neck.001')
_vg = ob_middle_cloth.vertex_groups.new(name='head')
_vg = ob_middle_cloth.vertex_groups.new(name='shoulder.L')
_vg = ob_middle_cloth.vertex_groups.new(name='upper_arm.L')
_vg = ob_middle_cloth.vertex_groups.new(name='elbow.L')
_vg = ob_middle_cloth.vertex_groups.new(name='forearm.L')
_vg = ob_middle_cloth.vertex_groups.new(name='hand.L')
_vg = ob_middle_cloth.vertex_groups.new(name='shoulder.R')
_vg = ob_middle_cloth.vertex_groups.new(name='upper_arm.R')
_vg = ob_middle_cloth.vertex_groups.new(name='elbow.R')
_vg = ob_middle_cloth.vertex_groups.new(name='forearm.R')
_vg = ob_middle_cloth.vertex_groups.new(name='hand.R')
_vg = ob_middle_cloth.vertex_groups.new(name='thigh.L')
_vg = ob_middle_cloth.vertex_groups.new(name='knee.L')
_vg = ob_middle_cloth.vertex_groups.new(name='shin.L')
_vg = ob_middle_cloth.vertex_groups.new(name='foot.L')
_vg = ob_middle_cloth.vertex_groups.new(name='toe.L')
_vg = ob_middle_cloth.vertex_groups.new(name='heel.02.L')
_vg = ob_middle_cloth.vertex_groups.new(name='thigh.R')
_vg = ob_middle_cloth.vertex_groups.new(name='knee.R')
_vg = ob_middle_cloth.vertex_groups.new(name='shin.R')
_vg = ob_middle_cloth.vertex_groups.new(name='foot.R')
_vg = ob_middle_cloth.vertex_groups.new(name='toe.R')
_vg = ob_middle_cloth.vertex_groups.new(name='heel.02.R')
_m = ob_middle_cloth.modifiers.new('Armature', 'ARMATURE')
_m.object = ob_game_rig
_m = ob_middle_cloth.modifiers.new('Auto Smooth', 'NODES')
_m.node_group = ng_auto_smooth
_gi = [s.identifier for s in ng_auto_smooth.interface.items_tree if s.item_type == 'SOCKET' and s.in_out == 'INPUT']
_m[_gi[1]] = 0.5236  # Angle
ob_hair.parent = ob_game_rig
ob_hair.matrix_parent_inverse = Matrix(((0.7812, -0.0, 0.0, -0.0), (-0.0, 0.7812, -0.0, 0.0), (0.0, -0.0, 0.7812, -0.0), (-0.0, 0.0, -0.0, 1.0)))
ob_hair.location = (-0.0013, 0.0, 2.35)
ob_hair.scale = (0.1397, 0.1397, 0.1397)
_vg = ob_hair.vertex_groups.new(name='spine')
_vg = ob_hair.vertex_groups.new(name='spine.001')
_vg = ob_hair.vertex_groups.new(name='spine.002')
_vg = ob_hair.vertex_groups.new(name='spine.003')
_vg = ob_hair.vertex_groups.new(name='neck')
_vg = ob_hair.vertex_groups.new(name='neck.001')
_vg = ob_hair.vertex_groups.new(name='head')
_vg.add([0, 1, 2, 3, 4, 5, 6, 7, 8, 9, 10, 11, 12, 13, 14, 15, 16, 17, 18, 19, 20, 21, 22, 23, 24, 25, 26, 27, 28, 29, 30, 31, 32, 33, 34, 35, 36, 37, 38, 39, 40, 41, 42, 43, 44, 45, 46, 47, 48, 49, 50, 51, 52, 53, 54, 55, 56, 57, 58, 59], 1.0, 'REPLACE')
_vg = ob_hair.vertex_groups.new(name='shoulder.L')
_vg = ob_hair.vertex_groups.new(name='upper_arm.L')
_vg = ob_hair.vertex_groups.new(name='elbow.L')
_vg = ob_hair.vertex_groups.new(name='forearm.L')
_vg = ob_hair.vertex_groups.new(name='hand.L')
_vg = ob_hair.vertex_groups.new(name='shoulder.R')
_vg = ob_hair.vertex_groups.new(name='upper_arm.R')
_vg = ob_hair.vertex_groups.new(name='elbow.R')
_vg = ob_hair.vertex_groups.new(name='forearm.R')
_vg = ob_hair.vertex_groups.new(name='hand.R')
_vg = ob_hair.vertex_groups.new(name='thigh.L')
_vg = ob_hair.vertex_groups.new(name='knee.L')
_vg = ob_hair.vertex_groups.new(name='shin.L')
_vg = ob_hair.vertex_groups.new(name='foot.L')
_vg = ob_hair.vertex_groups.new(name='toe.L')
_vg = ob_hair.vertex_groups.new(name='heel.02.L')
_vg = ob_hair.vertex_groups.new(name='thigh.R')
_vg = ob_hair.vertex_groups.new(name='knee.R')
_vg = ob_hair.vertex_groups.new(name='shin.R')
_vg = ob_hair.vertex_groups.new(name='foot.R')
_vg = ob_hair.vertex_groups.new(name='toe.R')
_vg = ob_hair.vertex_groups.new(name='heel.02.R')
_m = ob_hair.modifiers.new('Solidify', 'SOLIDIFY')
_m.thickness = 0.04
_m = ob_hair.modifiers.new('Armature', 'ARMATURE')
_m.object = ob_game_rig
ob_hair_ponytail.parent = ob_game_rig
ob_hair_ponytail.matrix_parent_inverse = Matrix(((0.7812, -0.0, 0.0, -0.0), (-0.0, 0.7812, -0.0, 0.0), (0.0, -0.0, 0.7812, -0.0), (-0.0, 0.0, -0.0, 1.0)))
ob_hair_ponytail.location = (-0.0013, 0.0, 2.35)
ob_hair_ponytail.scale = (0.09491, 0.1397, 0.1397)
_vg = ob_hair_ponytail.vertex_groups.new(name='spine')
_vg = ob_hair_ponytail.vertex_groups.new(name='spine.001')
_vg = ob_hair_ponytail.vertex_groups.new(name='spine.002')
_vg = ob_hair_ponytail.vertex_groups.new(name='spine.003')
_vg = ob_hair_ponytail.vertex_groups.new(name='neck')
_vg = ob_hair_ponytail.vertex_groups.new(name='neck.001')
_vg = ob_hair_ponytail.vertex_groups.new(name='head')
_vg.add([0, 1, 2, 3, 4, 5, 6, 7, 8, 9, 10, 11, 12, 13, 14, 15, 16, 17, 18, 19, 20, 21, 22, 23, 24, 25, 26, 27, 28, 29, 30, 31, 32, 33, 34, 35, 36, 37, 38, 39, 40, 41, 42, 43, 44, 45, 46, 47, 48, 49, 50, 51, 52, 53, 54, 55, 56, 57, 58, 59, 60, 61, 62, 63, 64], 1.0, 'REPLACE')
_vg = ob_hair_ponytail.vertex_groups.new(name='shoulder.L')
_vg = ob_hair_ponytail.vertex_groups.new(name='upper_arm.L')
_vg = ob_hair_ponytail.vertex_groups.new(name='elbow.L')
_vg = ob_hair_ponytail.vertex_groups.new(name='forearm.L')
_vg = ob_hair_ponytail.vertex_groups.new(name='hand.L')
_vg = ob_hair_ponytail.vertex_groups.new(name='shoulder.R')
_vg = ob_hair_ponytail.vertex_groups.new(name='upper_arm.R')
_vg = ob_hair_ponytail.vertex_groups.new(name='elbow.R')
_vg = ob_hair_ponytail.vertex_groups.new(name='forearm.R')
_vg = ob_hair_ponytail.vertex_groups.new(name='hand.R')
_vg = ob_hair_ponytail.vertex_groups.new(name='thigh.L')
_vg = ob_hair_ponytail.vertex_groups.new(name='knee.L')
_vg = ob_hair_ponytail.vertex_groups.new(name='shin.L')
_vg = ob_hair_ponytail.vertex_groups.new(name='foot.L')
_vg = ob_hair_ponytail.vertex_groups.new(name='toe.L')
_vg = ob_hair_ponytail.vertex_groups.new(name='heel.02.L')
_vg = ob_hair_ponytail.vertex_groups.new(name='thigh.R')
_vg = ob_hair_ponytail.vertex_groups.new(name='knee.R')
_vg = ob_hair_ponytail.vertex_groups.new(name='shin.R')
_vg = ob_hair_ponytail.vertex_groups.new(name='foot.R')
_vg = ob_hair_ponytail.vertex_groups.new(name='toe.R')
_vg = ob_hair_ponytail.vertex_groups.new(name='heel.02.R')
_m = ob_hair_ponytail.modifiers.new('Armature', 'ARMATURE')
_m.object = ob_game_rig

# ---- collection membership
col_collection.objects.link(ob_character_woman_mesh)
col_collection.objects.link(ob_game_rig)
col_collection.objects.link(ob_blender_rig)
col_collection.objects.link(ob_up_cloth)
col_collection.objects.link(ob_middle_cloth)
col_collection.objects.link(ob_hair)
col_collection.objects.link(ob_hair_ponytail)

# ---- scene / render settings (as saved in the file)
scene.frame_start = 1; scene.frame_end = 250; scene.frame_set(1)
scene.render.engine = 'BLENDER_EEVEE_NEXT'
scene.cycles.sampling_pattern = 'TABULATED_SOBOL'
scene.cycles.use_light_tree = False
scene.view_settings.view_transform = 'Filmic'
bpy.context.view_layer.update()

# ---- added for rendering (the .blend has no active camera and no usable light): camera, sun
cam_auto = bpy.data.cameras.new('AutoCamera')
cam_auto.lens = 50.0
cam_auto.sensor_width = 36.0
cam_auto.clip_end = 1000.0
ob_auto_camera = bpy.data.objects.new('AutoCamera', cam_auto)
scene.collection.objects.link(ob_auto_camera)
ob_auto_camera.location = (3.14602, -3.72782, 3.78012)
ob_auto_camera.rotation_euler = (1.09748, -7.21219e-08, 0.694738)
scene.camera = ob_auto_camera
light_auto_sun = bpy.data.lights.new('AutoSun', 'SUN')
light_auto_sun.energy = 3.0
light_auto_sun.angle = 0.0523599
ob_auto_sun = bpy.data.objects.new('AutoSun', light_auto_sun)
scene.collection.objects.link(ob_auto_sun)
ob_auto_sun.rotation_euler = (0.872665, 0.174533, 0.523599)
bpy.context.view_layer.update()
